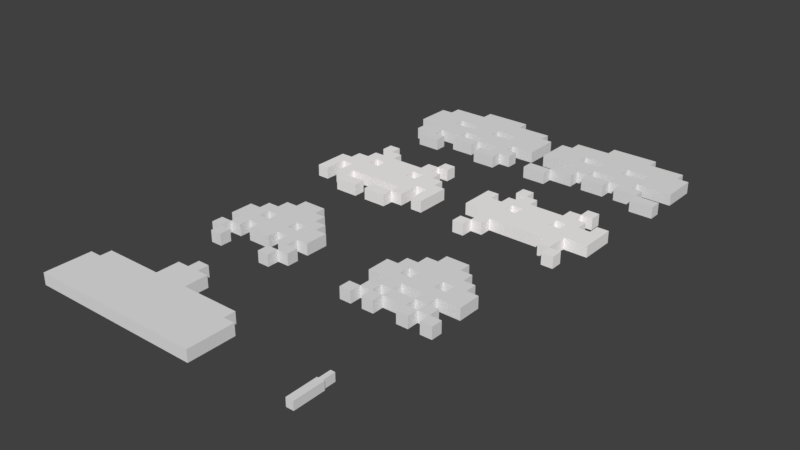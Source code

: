 # Source: spaceInvaders.blend  (saved by Blender 2.78.0; exported with 4.5.12 LTS)
import bpy
from mathutils import Matrix  # noqa: F401  (used for matrix-valued properties, if any)

bpy.ops.wm.read_factory_settings(use_empty=True)
scene = bpy.context.scene
scene.name = 'Scene'

# ---- collections
col_collection_2 = bpy.data.collections.new('Collection 2'); scene.collection.children.link(col_collection_2)

# ---- materials (node trees are filled in below, after node groups)
mat_material_005 = bpy.data.materials.new('Material.005')
mat_material_005.alpha_threshold = 0.0
mat_material_005.use_transparent_shadow = False
mat_material_005.roughness = 0.5
mat_material_003 = bpy.data.materials.new('Material.003')
mat_material_003.alpha_threshold = 0.0
mat_material_003.use_transparent_shadow = False
mat_material_003.diffuse_color = (0.9625, 0.9306, 0.9306, 1.0)
mat_material_003.roughness = 0.5
mat_material_006 = bpy.data.materials.new('Material.006')
mat_material_006.alpha_threshold = 0.0
mat_material_006.use_transparent_shadow = False
mat_material_006.roughness = 0.5

# ---- material node trees

# ---- world
world_world = bpy.data.worlds.new('World'); scene.world = world_world
world_world.color = (0.05088, 0.05088, 0.05088)
world_world.use_sun_shadow = False
world_world.sun_shadow_jitter_overblur = 0.0
world_world.cycles.sampling_method = 'MANUAL'

# ---- meshes
me_cube_046 = bpy.data.meshes.new('Cube.046')
me_cube_046.from_pydata([(1.75, -1.573, -0.7), (1.75, -2.623, -0.7), (1.75, -4.723, 0.7), (1.75, -6.823, 0.7), (1.75, -5.773, 0.7), (1.05, -4.723, -0.7), (1.75, -4.723, -0.7), (1.05, -6.823, -0.7), (1.05, -6.823, 0.7), (1.05, -5.773, 0.7), (1.75, -6.823, -0.7), (1.75, -5.773, -0.7), (1.75, -3.673, -0.7), (1.05, -3.673, 0.7), (1.75, -3.673, 0.7), (1.75, -2.623, 0.7), (1.05, -2.623, -0.7), (1.05, -2.623, 0.7), (1.75, -1.573, 0.7), (0.35, -1.573, 0.7), (1.05, -1.573, 0.7), (1.05, -0.5228, -0.7), (1.05, -0.5228, 0.7), (0.35, -0.5228, -0.7), (0.35, 0.5272, 0.7), (1.05, 0.5272, -0.7), (1.05, 0.5272, 0.7), (0.35, -1.573, -0.7), (1.05, -1.573, -0.7), (0.35, -2.623, -0.7), (0.35, -2.623, 0.7), (1.05, -3.673, -0.7), (0.35, -5.773, -0.7), (1.05, -5.773, -0.7), (1.05, -4.723, 0.7), (-0.35, -5.773, -0.7), (0.35, -5.773, 0.7), (-0.35, -6.823, -0.7), (0.35, -6.823, -0.7), (-0.35, -3.673, 0.7), (0.35, -4.723, -0.7), (0.35, -3.673, -0.7), (-0.35, -2.623, -0.7), (-0.35, -1.573, -0.7), (-0.35, -0.5228, 0.7), (0.35, 0.5272, -0.7), (0.35, -0.5228, 0.7), (-1.75, -1.573, 0.7), (-1.75, -2.623, -0.7), (-1.75, -5.773, -0.7), (-1.05, -5.773, 0.7), (-1.75, -4.723, -0.7), (-1.75, -6.823, -0.7), (-1.75, -6.823, 0.7), (-1.75, -5.773, 0.7), (-1.05, -4.723, -0.7), (-1.75, -4.723, 0.7), (-1.75, -3.673, 0.7), (-1.05, -3.673, -0.7), (-1.05, -3.673, 0.7), (-1.75, -3.673, -0.7), (-1.75, -2.623, 0.7), (-1.05, -2.623, -0.7), (-1.05, -2.623, 0.7), (-1.75, -1.573, -0.7), (-0.35, -0.5228, -0.7), (-1.05, -1.573, 0.7), (-1.05, -0.5228, -0.7), (-1.05, -0.5228, 0.7), (-1.05, 0.5272, -0.7), (-1.05, 0.5272, 0.7), (-0.35, -2.623, 0.7), (-1.05, -1.573, -0.7), (-1.05, -4.723, 0.7), (-0.35, -6.823, 0.7), (-1.05, -6.823, -0.7), (-1.05, -6.823, 0.7), (-1.05, -5.773, -0.7), (-0.35, -5.773, 0.7), (-0.35, -4.723, -0.7), (-0.35, -4.723, 0.7), (0.35, -6.823, 0.7), (0.35, -4.723, 0.7), (0.35, -3.673, 0.7), (-0.35, -3.673, -0.7), (-0.35, -1.573, 0.7), (-0.35, 0.5272, -0.7), (-0.35, 0.5272, 0.7)], [], [(1, 15, 18, 0), (12, 14, 15, 1), (6, 2, 14, 12), (10, 3, 4, 11), (11, 4, 2, 6), (33, 9, 34, 5), (5, 34, 2, 6), (11, 4, 9, 33), (5, 6, 11, 33), (2, 34, 9, 4), (7, 8, 9, 33), (10, 3, 8, 7), (33, 11, 10, 7), (4, 9, 8, 3), (5, 34, 13, 31), (31, 13, 14, 12), (31, 12, 6, 5), (14, 13, 34, 2), (31, 13, 17, 16), (16, 17, 15, 1), (16, 1, 12, 31), (15, 17, 13, 14), (16, 17, 20, 28), (28, 20, 18, 0), (28, 0, 1, 16), (18, 20, 17, 15), (27, 19, 46, 23), (23, 46, 22, 21), (21, 22, 20, 28), (28, 20, 19, 27), (23, 21, 28, 27), (22, 46, 19, 20), (23, 46, 24, 45), (45, 24, 26, 25), (25, 26, 22, 21), (45, 25, 21, 23), (26, 24, 46, 22), (29, 30, 19, 27), (16, 17, 30, 29), (27, 28, 16, 29), (20, 19, 30, 17), (41, 83, 30, 29), (31, 13, 83, 41), (29, 16, 31, 41), (17, 30, 83, 13), (40, 82, 83, 41), (5, 34, 82, 40), (41, 31, 5, 40), (13, 83, 82, 34), (38, 81, 36, 32), (32, 36, 9, 33), (7, 8, 81, 38), (32, 33, 7, 38), (9, 36, 81, 8), (32, 36, 82, 40), (40, 5, 33, 32), (34, 82, 36, 9), (35, 78, 80, 79), (79, 80, 82, 40), (32, 36, 78, 35), (79, 40, 32, 35), (82, 80, 78, 36), (37, 74, 78, 35), (38, 81, 74, 37), (35, 32, 38, 37), (36, 78, 74, 81), (79, 80, 39, 84), (84, 39, 83, 41), (84, 41, 40, 79), (83, 39, 80, 82), (84, 39, 71, 42), (42, 71, 30, 29), (42, 29, 41, 84), (30, 71, 39, 83), (42, 71, 85, 43), (43, 85, 19, 27), (43, 27, 29, 42), (19, 85, 71, 30), (45, 24, 87, 86), (65, 44, 87, 86), (23, 46, 44, 65), (86, 45, 23, 65), (24, 87, 44, 46), (43, 85, 44, 65), (65, 23, 27, 43), (46, 44, 85, 19), (48, 64, 47, 61), (60, 48, 61, 57), (51, 60, 57, 56), (52, 49, 54, 53), (49, 51, 56, 54), (77, 55, 73, 50), (55, 51, 56, 73), (49, 77, 50, 54), (55, 77, 49, 51), (56, 54, 50, 73), (75, 77, 50, 76), (52, 75, 76, 53), (77, 75, 52, 49), (54, 53, 76, 50), (55, 58, 59, 73), (58, 60, 57, 59), (58, 55, 51, 60), (57, 56, 73, 59), (58, 62, 63, 59), (62, 48, 61, 63), (62, 58, 60, 48), (61, 57, 59, 63), (62, 72, 66, 63), (72, 64, 47, 66), (72, 62, 48, 64), (47, 61, 63, 66), (65, 67, 68, 44), (67, 72, 66, 68), (72, 43, 85, 66), (65, 43, 72, 67), (68, 66, 85, 44), (86, 69, 70, 87), (69, 67, 68, 70), (86, 65, 67, 69), (70, 68, 44, 87), (62, 42, 71, 63), (43, 42, 62, 72), (66, 63, 71, 85), (58, 84, 39, 59), (42, 84, 58, 62), (63, 59, 39, 71), (55, 79, 80, 73), (84, 79, 55, 58), (59, 73, 80, 39), (35, 77, 50, 78), (75, 37, 74, 76), (35, 37, 75, 77), (50, 76, 74, 78), (79, 35, 77, 55), (73, 50, 78, 80)])
me_cube_046.use_remesh_preserve_volume = False
me_cube_046.use_remesh_preserve_attributes = False
me_cube_046.use_mirror_vertex_groups = False
me_cube_046.update()
me_cube_037 = bpy.data.meshes.new('Cube.037')
me_cube_037.from_pydata([(13.0, -4.0, -1.0), (13.0, -2.0, -1.0), (15.0, -4.0, -1.0), (15.0, -2.0, -1.0), (15.0, -2.0, 1.0), (13.0, -6.0, -1.0), (15.0, -6.0, 1.0), (15.0, -4.0, 1.0), (13.0, -10.0, -1.0), (15.0, -10.0, -1.0), (15.0, -10.0, 1.0), (15.0, -8.0, -1.0), (15.0, -8.0, 1.0), (15.0, -6.0, -1.0), (13.0, -8.0, 1.0), (13.0, -6.0, 1.0), (11.0, -10.0, -1.0), (11.0, -10.0, 1.0), (13.0, -10.0, 1.0), (13.0, -8.0, -1.0), (13.0, -4.0, 1.0), (11.0, -2.0, 1.0), (11.0, 0.0, -1.0), (11.0, 0.0, 1.0), (13.0, -2.0, 1.0), (13.0, 0.0, -1.0), (13.0, 0.0, 1.0), (9.0, -2.0, 1.0), (9.0, 0.0, -1.0), (11.0, -2.0, -1.0), (9.0, -4.0, 1.0), (11.0, -4.0, 1.0), (11.0, -6.0, 1.0), (11.0, -4.0, -1.0), (9.0, -8.0, 1.0), (9.0, -6.0, -1.0), (11.0, -8.0, -1.0), (11.0, -8.0, 1.0), (11.0, -6.0, -1.0), (7.0, -8.0, 1.0), (7.0, -10.0, -1.0), (9.0, -10.0, -1.0), (9.0, -10.0, 1.0), (9.0, -8.0, -1.0), (7.0, -6.0, 1.0), (9.0, -6.0, 1.0), (7.0, -4.0, -1.0), (9.0, -4.0, -1.0), (7.0, -2.0, 1.0), (7.0, 0.0, -1.0), (9.0, -2.0, -1.0), (9.0, 0.0, 1.0), (5.0, -2.0, -1.0), (5.0, 0.0, 1.0), (7.0, 0.0, 1.0), (7.0, -2.0, -1.0), (5.0, -6.0, -1.0), (7.0, -4.0, 1.0), (5.0, -10.0, 1.0), (5.0, -8.0, -1.0), (5.0, -8.0, 1.0), (7.0, -10.0, 1.0), (7.0, -8.0, -1.0), (7.0, -6.0, -1.0), (3.0, -8.0, -1.0), (3.0, -8.0, 1.0), (3.0, -6.0, -1.0), (3.0, -10.0, -1.0), (5.0, -10.0, -1.0), (3.0, -6.0, 1.0), (5.0, -6.0, 1.0), (5.0, -4.0, 1.0), (3.0, -4.0, -1.0), (3.0, -4.0, 1.0), (5.0, -4.0, -1.0), (3.0, -2.0, -1.0), (5.0, -2.0, 1.0), (5.0, 0.0, -1.0), (1.0, 2.0, 1.0), (1.0, 4.0, -1.0), (1.0, 4.0, 1.0), (3.0, 2.0, -1.0), (3.0, 2.0, 1.0), (3.0, 4.0, -1.0), (3.0, 4.0, 1.0), (1.0, -2.0, 1.0), (1.0, 0.0, -1.0), (3.0, -2.0, 1.0), (3.0, 0.0, -1.0), (3.0, 0.0, 1.0), (1.0, -4.0, -1.0), (1.0, -6.0, 1.0), (3.0, -10.0, 1.0), (1.0, -6.0, -1.0), (-1.0, -10.0, 1.0), (-1.0, -8.0, 1.0), (1.0, -10.0, 1.0), (1.0, -8.0, 1.0), (-1.0, -4.0, 1.0), (-1.0, -4.0, -1.0), (-1.0, -2.0, -1.0), (1.0, -4.0, 1.0), (1.0, -2.0, -1.0), (-1.0, -2.0, 1.0), (1.0, 0.0, 1.0), (-1.0, 4.0, -1.0), (-1.0, 4.0, 1.0), (-1.0, 6.0, -1.0), (1.0, 2.0, -1.0), (-13.0, -4.0, 1.0), (-13.0, -2.0, -1.0), (-13.0, -2.0, 1.0), (-15.0, -4.0, -1.0), (-15.0, -2.0, -1.0), (-15.0, -2.0, 1.0), (-13.0, -4.0, -1.0), (-15.0, -4.0, 1.0), (-15.0, -10.0, -1.0), (-15.0, -10.0, 1.0), (-15.0, -8.0, -1.0), (-13.0, -8.0, -1.0), (-13.0, -6.0, 1.0), (-15.0, -8.0, 1.0), (-15.0, -6.0, -1.0), (-15.0, -6.0, 1.0), (-11.0, -8.0, -1.0), (-13.0, -8.0, 1.0), (-13.0, -6.0, -1.0), (-11.0, -10.0, 1.0), (-13.0, -10.0, -1.0), (-13.0, -10.0, 1.0), (-11.0, -4.0, -1.0), (-11.0, -2.0, 1.0), (-11.0, -2.0, -1.0), (-11.0, 0.0, 1.0), (-13.0, 0.0, -1.0), (-13.0, 0.0, 1.0), (-9.0, -2.0, 1.0), (-9.0, 0.0, -1.0), (-9.0, 0.0, 1.0), (-11.0, 0.0, -1.0), (-9.0, -4.0, -1.0), (-11.0, -4.0, 1.0), (-11.0, -6.0, -1.0), (-9.0, -8.0, -1.0), (-11.0, -10.0, -1.0), (-11.0, -8.0, 1.0), (-11.0, -6.0, 1.0), (-7.0, -8.0, -1.0), (-7.0, -8.0, 1.0), (-7.0, -10.0, 1.0), (-9.0, -10.0, -1.0), (-9.0, -10.0, 1.0), (-9.0, -8.0, 1.0), (-9.0, -6.0, -1.0), (-9.0, -6.0, 1.0), (-9.0, -4.0, 1.0), (-9.0, -2.0, -1.0), (-5.0, -2.0, 1.0), (-5.0, 0.0, -1.0), (-5.0, 0.0, 1.0), (-7.0, -2.0, -1.0), (-7.0, -2.0, 1.0), (-7.0, 0.0, -1.0), (-7.0, 0.0, 1.0), (-5.0, -2.0, -1.0), (-7.0, -4.0, 1.0), (-5.0, -4.0, 1.0), (-7.0, -6.0, -1.0), (-7.0, -4.0, -1.0), (-5.0, -10.0, 1.0), (-7.0, -10.0, -1.0), (-5.0, -6.0, 1.0), (-7.0, -6.0, 1.0), (-3.0, -8.0, 1.0), (-3.0, -6.0, 1.0), (-3.0, -10.0, -1.0), (-5.0, -10.0, -1.0), (-5.0, -8.0, -1.0), (-5.0, -8.0, 1.0), (-3.0, -4.0, -1.0), (-3.0, -4.0, 1.0), (-5.0, -6.0, -1.0), (-3.0, -2.0, -1.0), (-5.0, -4.0, -1.0), (-3.0, 0.0, -1.0), (-3.0, 0.0, 1.0), (-3.0, 2.0, -1.0), (-3.0, 2.0, 1.0), (-3.0, 4.0, -1.0), (-3.0, 4.0, 1.0), (-1.0, 0.0, -1.0), (-1.0, 0.0, 1.0), (-3.0, -2.0, 1.0), (-3.0, -6.0, -1.0), (-1.0, -10.0, -1.0), (-3.0, -10.0, 1.0), (-3.0, -8.0, -1.0), (-1.0, -6.0, 1.0), (1.0, -10.0, -1.0), (1.0, -8.0, -1.0), (-1.0, -8.0, -1.0), (-1.0, -6.0, -1.0), (1.0, 6.0, -1.0), (1.0, 6.0, 1.0), (-1.0, 6.0, 1.0), (-1.0, 2.0, -1.0), (-1.0, 2.0, 1.0)], [], [(0, 20, 24, 1), (1, 24, 4, 3), (3, 4, 7, 2), (2, 7, 20, 0), (1, 3, 2, 0), (4, 24, 20, 7), (5, 15, 20, 0), (2, 7, 6, 13), (13, 6, 15, 5), (0, 2, 13, 5), (7, 20, 15, 6), (8, 18, 14, 19), (19, 14, 12, 11), (11, 12, 10, 9), (9, 10, 18, 8), (19, 11, 9, 8), (12, 14, 18, 10), (19, 14, 15, 5), (13, 6, 12, 11), (5, 13, 11, 19), (6, 15, 14, 12), (36, 37, 32, 38), (38, 32, 15, 5), (19, 14, 37, 36), (38, 5, 19, 36), (15, 32, 37, 14), (16, 17, 37, 36), (8, 18, 17, 16), (36, 19, 8, 16), (14, 37, 17, 18), (38, 32, 31, 33), (33, 31, 20, 0), (33, 0, 5, 38), (20, 31, 32, 15), (33, 31, 21, 29), (29, 21, 24, 1), (29, 1, 0, 33), (24, 21, 31, 20), (29, 21, 23, 22), (22, 23, 26, 25), (25, 26, 24, 1), (22, 25, 1, 29), (26, 23, 21, 24), (50, 27, 51, 28), (28, 51, 23, 22), (29, 21, 27, 50), (28, 22, 29, 50), (23, 51, 27, 21), (47, 30, 27, 50), (33, 31, 30, 47), (50, 29, 33, 47), (21, 27, 30, 31), (35, 45, 30, 47), (38, 32, 45, 35), (47, 33, 38, 35), (31, 30, 45, 32), (41, 42, 34, 43), (43, 34, 37, 36), (16, 17, 42, 41), (43, 36, 16, 41), (37, 34, 42, 17), (43, 34, 45, 35), (35, 38, 36, 43), (32, 45, 34, 37), (62, 39, 44, 63), (63, 44, 45, 35), (43, 34, 39, 62), (63, 35, 43, 62), (45, 44, 39, 34), (40, 61, 39, 62), (41, 42, 61, 40), (62, 43, 41, 40), (34, 39, 61, 42), (63, 44, 57, 46), (46, 57, 30, 47), (46, 47, 35, 63), (30, 57, 44, 45), (46, 57, 48, 55), (55, 48, 27, 50), (55, 50, 47, 46), (27, 48, 57, 30), (55, 48, 54, 49), (49, 54, 51, 28), (49, 28, 50, 55), (51, 54, 48, 27), (52, 76, 53, 77), (77, 53, 54, 49), (55, 48, 76, 52), (77, 49, 55, 52), (54, 53, 76, 48), (74, 71, 76, 52), (46, 57, 71, 74), (52, 55, 46, 74), (48, 76, 71, 57), (56, 70, 71, 74), (63, 44, 70, 56), (74, 46, 63, 56), (57, 71, 70, 44), (68, 58, 60, 59), (59, 60, 39, 62), (40, 61, 58, 68), (59, 62, 40, 68), (39, 60, 58, 61), (59, 60, 70, 56), (56, 63, 62, 59), (44, 70, 60, 39), (64, 65, 69, 66), (66, 69, 70, 56), (59, 60, 65, 64), (66, 56, 59, 64), (70, 69, 65, 60), (67, 92, 65, 64), (68, 58, 92, 67), (64, 59, 68, 67), (60, 65, 92, 58), (66, 69, 73, 72), (72, 73, 71, 74), (72, 74, 56, 66), (71, 73, 69, 70), (72, 73, 87, 75), (75, 87, 76, 52), (75, 52, 74, 72), (76, 87, 73, 71), (75, 87, 89, 88), (88, 89, 53, 77), (88, 77, 52, 75), (53, 89, 87, 76), (86, 104, 78, 108), (108, 78, 82, 81), (81, 82, 89, 88), (88, 89, 104, 86), (108, 81, 88, 86), (82, 78, 104, 89), (108, 78, 80, 79), (79, 80, 84, 83), (83, 84, 82, 81), (79, 83, 81, 108), (84, 80, 78, 82), (102, 85, 104, 86), (75, 87, 85, 102), (86, 88, 75, 102), (89, 104, 85, 87), (90, 101, 85, 102), (72, 73, 101, 90), (102, 75, 72, 90), (87, 85, 101, 73), (93, 91, 101, 90), (66, 69, 91, 93), (90, 72, 66, 93), (73, 101, 91, 69), (199, 96, 97, 200), (200, 97, 65, 64), (67, 92, 96, 199), (200, 64, 67, 199), (65, 97, 96, 92), (200, 97, 91, 93), (93, 66, 64, 200), (69, 91, 97, 65), (201, 95, 198, 202), (202, 198, 91, 93), (200, 97, 95, 201), (202, 93, 200, 201), (91, 198, 95, 97), (195, 94, 95, 201), (199, 96, 94, 195), (201, 200, 199, 195), (97, 95, 94, 96), (202, 198, 98, 99), (99, 98, 101, 90), (99, 90, 93, 202), (101, 98, 198, 91), (99, 98, 103, 100), (100, 103, 85, 102), (100, 102, 90, 99), (85, 103, 98, 101), (100, 103, 192, 191), (191, 192, 104, 86), (191, 86, 102, 100), (104, 192, 103, 85), (105, 106, 205, 107), (107, 205, 204, 203), (203, 204, 80, 79), (79, 80, 106, 105), (107, 203, 79, 105), (204, 205, 106, 80), (206, 207, 106, 105), (108, 78, 207, 206), (105, 79, 108, 206), (80, 106, 207, 78), (191, 192, 207, 206), (206, 108, 86, 191), (78, 207, 192, 104), (115, 110, 111, 109), (110, 113, 114, 111), (113, 112, 116, 114), (112, 115, 109, 116), (110, 115, 112, 113), (114, 116, 109, 111), (127, 115, 109, 121), (112, 123, 124, 116), (123, 127, 121, 124), (115, 127, 123, 112), (116, 124, 121, 109), (129, 120, 126, 130), (120, 119, 122, 126), (119, 117, 118, 122), (117, 129, 130, 118), (120, 129, 117, 119), (122, 118, 130, 126), (120, 127, 121, 126), (123, 119, 122, 124), (127, 120, 119, 123), (124, 122, 126, 121), (125, 143, 147, 146), (143, 127, 121, 147), (120, 125, 146, 126), (143, 125, 120, 127), (121, 126, 146, 147), (145, 125, 146, 128), (129, 145, 128, 130), (125, 145, 129, 120), (126, 130, 128, 146), (143, 131, 142, 147), (131, 115, 109, 142), (131, 143, 127, 115), (109, 121, 147, 142), (131, 133, 132, 142), (133, 110, 111, 132), (133, 131, 115, 110), (111, 109, 142, 132), (133, 140, 134, 132), (140, 135, 136, 134), (135, 110, 111, 136), (140, 133, 110, 135), (136, 111, 132, 134), (157, 138, 139, 137), (138, 140, 134, 139), (133, 157, 137, 132), (138, 157, 133, 140), (134, 132, 137, 139), (141, 157, 137, 156), (131, 141, 156, 142), (157, 141, 131, 133), (132, 142, 156, 137), (154, 141, 156, 155), (143, 154, 155, 147), (141, 154, 143, 131), (142, 147, 155, 156), (151, 144, 153, 152), (144, 125, 146, 153), (145, 151, 152, 128), (144, 151, 145, 125), (146, 128, 152, 153), (144, 154, 155, 153), (154, 144, 125, 143), (147, 146, 153, 155), (148, 168, 173, 149), (168, 154, 155, 173), (144, 148, 149, 153), (168, 148, 144, 154), (155, 153, 149, 173), (171, 148, 149, 150), (151, 171, 150, 152), (148, 171, 151, 144), (153, 152, 150, 149), (168, 169, 166, 173), (169, 141, 156, 166), (169, 168, 154, 141), (156, 155, 173, 166), (169, 161, 162, 166), (161, 157, 137, 162), (161, 169, 141, 157), (137, 156, 166, 162), (163, 138, 139, 164), (163, 161, 157, 138), (139, 137, 162, 164), (165, 159, 160, 158), (159, 163, 164, 160), (163, 161, 162, 164), (161, 165, 158, 162), (159, 165, 161, 163), (164, 162, 158, 160), (184, 165, 158, 167), (169, 184, 167, 166), (165, 184, 169, 161), (162, 166, 167, 158), (182, 184, 167, 172), (168, 182, 172, 173), (184, 182, 168, 169), (166, 173, 172, 167), (177, 178, 179, 170), (178, 148, 149, 179), (171, 177, 170, 150), (178, 177, 171, 148), (149, 150, 170, 179), (178, 182, 172, 179), (182, 178, 148, 168), (173, 149, 179, 172), (197, 194, 175, 174), (194, 182, 172, 175), (178, 197, 174, 179), (194, 197, 178, 182), (172, 179, 174, 175), (176, 197, 174, 196), (177, 176, 196, 170), (197, 176, 177, 178), (179, 170, 196, 174), (194, 180, 181, 175), (180, 184, 167, 181), (180, 194, 182, 184), (167, 172, 175, 181), (180, 183, 193, 181), (183, 165, 158, 193), (183, 180, 184, 165), (158, 167, 181, 193), (183, 185, 186, 193), (185, 159, 160, 186), (185, 183, 165, 159), (160, 158, 193, 186), (206, 187, 188, 207), (187, 185, 186, 188), (185, 191, 192, 186), (206, 191, 185, 187), (188, 186, 192, 207), (105, 189, 190, 106), (189, 187, 188, 190), (105, 206, 187, 189), (190, 188, 207, 106), (183, 100, 103, 193), (191, 100, 183, 185), (186, 193, 103, 192), (180, 99, 98, 181), (100, 99, 180, 183), (193, 181, 98, 103), (194, 202, 198, 175), (99, 202, 194, 180), (181, 175, 198, 98), (201, 197, 174, 95), (176, 195, 94, 196), (201, 195, 176, 197), (174, 196, 94, 95), (202, 201, 197, 194), (175, 174, 95, 198)])
me_cube_037.use_remesh_preserve_volume = False
me_cube_037.use_remesh_preserve_attributes = False
me_cube_037.use_mirror_vertex_groups = False
me_cube_037.update()
me_cube_019 = bpy.data.meshes.new('Cube.019')
me_cube_019.from_pydata([(6.0, -6.0, -1.0), (6.0, -6.0, 1.0), (6.0, -4.0, -1.0), (6.0, -4.0, 1.0), (8.0, -6.0, -1.0), (8.0, -6.0, 1.0), (8.0, -4.0, -1.0), (8.0, -4.0, 1.0), (6.0, 0.0, -1.0), (6.0, 0.0, 1.0), (6.0, 2.0, -1.0), (6.0, 2.0, 1.0), (8.0, 0.0, -1.0), (8.0, 0.0, 1.0), (8.0, 2.0, -1.0), (8.0, 2.0, 1.0), (6.0, 2.0, -1.0), (6.0, 2.0, 1.0), (6.0, 4.0, -1.0), (6.0, 4.0, 1.0), (8.0, 2.0, -1.0), (8.0, 2.0, 1.0), (8.0, 4.0, -1.0), (8.0, 4.0, 1.0), (4.0, 4.0, -1.0), (4.0, 4.0, 1.0), (4.0, 6.0, -1.0), (4.0, 6.0, 1.0), (6.0, 4.0, -1.0), (6.0, 4.0, 1.0), (6.0, 6.0, -1.0), (6.0, 6.0, 1.0), (2.0, 6.0, -1.0), (2.0, 6.0, 1.0), (2.0, 8.0, -1.0), (2.0, 8.0, 1.0), (4.0, 6.0, -1.0), (4.0, 6.0, 1.0), (4.0, 8.0, -1.0), (4.0, 8.0, 1.0), (0.0, 8.0, -1.0), (0.0, 8.0, 1.0), (0.0, 10.0, -1.0), (0.0, 10.0, 1.0), (2.0, 8.0, -1.0), (2.0, 8.0, 1.0), (2.0, 10.0, -1.0), (2.0, 10.0, 1.0), (4.0, 2.0, -1.0), (4.0, 2.0, 1.0), (4.0, 4.0, -1.0), (4.0, 4.0, 1.0), (6.0, 2.0, -1.0), (6.0, 2.0, 1.0), (6.0, 4.0, -1.0), (6.0, 4.0, 1.0), (4.0, -4.0, -1.0), (4.0, -4.0, 1.0), (4.0, -2.0, -1.0), (4.0, -2.0, 1.0), (6.0, -4.0, -1.0), (6.0, -4.0, 1.0), (6.0, -2.0, -1.0), (6.0, -2.0, 1.0), (4.0, 0.0, -1.0), (4.0, 0.0, 1.0), (4.0, 2.0, -1.0), (4.0, 2.0, 1.0), (6.0, 0.0, -1.0), (6.0, 0.0, 1.0), (6.0, 2.0, -1.0), (6.0, 2.0, 1.0), (2.0, 0.0, -1.0), (2.0, 0.0, 1.0), (2.0, 2.0, -1.0), (2.0, 2.0, 1.0), (4.0, 0.0, -1.0), (4.0, 0.0, 1.0), (4.0, 2.0, -1.0), (4.0, 2.0, 1.0), (2.0, -2.0, -1.0), (2.0, -2.0, 1.0), (2.0, 0.0, -1.0), (2.0, 0.0, 1.0), (4.0, -2.0, -1.0), (4.0, -2.0, 1.0), (4.0, 0.0, -1.0), (4.0, 0.0, 1.0), (2.0, 4.0, -1.0), (2.0, 4.0, 1.0), (2.0, 6.0, -1.0), (2.0, 6.0, 1.0), (4.0, 4.0, -1.0), (4.0, 4.0, 1.0), (4.0, 6.0, -1.0), (4.0, 6.0, 1.0), (2.0, -6.0, -1.0), (2.0, -6.0, 1.0), (2.0, -4.0, -1.0), (2.0, -4.0, 1.0), (4.0, -6.0, -1.0), (4.0, -6.0, 1.0), (4.0, -4.0, -1.0), (4.0, -4.0, 1.0), (0.0, -4.0, -1.0), (0.0, -4.0, 1.0), (0.0, -2.0, -1.0), (0.0, -2.0, 1.0), (2.0, -4.0, -1.0), (2.0, -4.0, 1.0), (2.0, -2.0, -1.0), (2.0, -2.0, 1.0), (0.0, 4.0, -1.0), (0.0, 4.0, 1.0), (0.0, 6.0, -1.0), (0.0, 6.0, 1.0), (2.0, 4.0, -1.0), (2.0, 4.0, 1.0), (2.0, 6.0, -1.0), (2.0, 6.0, 1.0), (0.0, 6.0, -1.0), (0.0, 6.0, 1.0), (0.0, 8.0, -1.0), (0.0, 8.0, 1.0), (2.0, 6.0, -1.0), (2.0, 6.0, 1.0), (2.0, 8.0, -1.0), (2.0, 8.0, 1.0), (0.0, 2.0, -1.0), (0.0, 2.0, 1.0), (0.0, 4.0, -1.0), (0.0, 4.0, 1.0), (2.0, 2.0, -1.0), (2.0, 2.0, 1.0), (2.0, 4.0, -1.0), (2.0, 4.0, 1.0), (0.0, 0.0, -1.0), (0.0, 0.0, 1.0), (0.0, 2.0, -1.0), (0.0, 2.0, 1.0), (2.0, 0.0, -1.0), (2.0, 0.0, 1.0), (2.0, 2.0, -1.0), (2.0, 2.0, 1.0)], [], [(0, 1, 3, 2), (2, 3, 7, 6), (6, 7, 5, 4), (4, 5, 1, 0), (2, 6, 4, 0), (7, 3, 1, 5), (8, 9, 11, 10), (10, 11, 15, 14), (14, 15, 13, 12), (12, 13, 9, 8), (10, 14, 12, 8), (15, 11, 9, 13), (16, 17, 19, 18), (18, 19, 23, 22), (22, 23, 21, 20), (20, 21, 17, 16), (18, 22, 20, 16), (23, 19, 17, 21), (24, 25, 27, 26), (26, 27, 31, 30), (30, 31, 29, 28), (28, 29, 25, 24), (26, 30, 28, 24), (31, 27, 25, 29), (32, 33, 35, 34), (34, 35, 39, 38), (38, 39, 37, 36), (36, 37, 33, 32), (34, 38, 36, 32), (39, 35, 33, 37), (40, 41, 43, 42), (42, 43, 47, 46), (46, 47, 45, 44), (44, 45, 41, 40), (42, 46, 44, 40), (47, 43, 41, 45), (48, 49, 51, 50), (50, 51, 55, 54), (54, 55, 53, 52), (52, 53, 49, 48), (50, 54, 52, 48), (55, 51, 49, 53), (56, 57, 59, 58), (58, 59, 63, 62), (62, 63, 61, 60), (60, 61, 57, 56), (58, 62, 60, 56), (63, 59, 57, 61), (64, 65, 67, 66), (66, 67, 71, 70), (70, 71, 69, 68), (68, 69, 65, 64), (66, 70, 68, 64), (71, 67, 65, 69), (72, 73, 75, 74), (74, 75, 79, 78), (78, 79, 77, 76), (76, 77, 73, 72), (74, 78, 76, 72), (79, 75, 73, 77), (80, 81, 83, 82), (82, 83, 87, 86), (86, 87, 85, 84), (84, 85, 81, 80), (82, 86, 84, 80), (87, 83, 81, 85), (88, 89, 91, 90), (90, 91, 95, 94), (94, 95, 93, 92), (92, 93, 89, 88), (90, 94, 92, 88), (95, 91, 89, 93), (96, 97, 99, 98), (98, 99, 103, 102), (102, 103, 101, 100), (100, 101, 97, 96), (98, 102, 100, 96), (103, 99, 97, 101), (104, 105, 107, 106), (106, 107, 111, 110), (110, 111, 109, 108), (108, 109, 105, 104), (106, 110, 108, 104), (111, 107, 105, 109), (112, 113, 115, 114), (114, 115, 119, 118), (118, 119, 117, 116), (116, 117, 113, 112), (114, 118, 116, 112), (119, 115, 113, 117), (120, 121, 123, 122), (122, 123, 127, 126), (126, 127, 125, 124), (124, 125, 121, 120), (122, 126, 124, 120), (127, 123, 121, 125), (128, 129, 131, 130), (130, 131, 135, 134), (134, 135, 133, 132), (132, 133, 129, 128), (130, 134, 132, 128), (135, 131, 129, 133), (136, 137, 139, 138), (138, 139, 143, 142), (142, 143, 141, 140), (140, 141, 137, 136), (138, 142, 140, 136), (143, 139, 137, 141)])
me_cube_019.use_remesh_preserve_volume = False
me_cube_019.use_remesh_preserve_attributes = False
me_cube_019.use_mirror_vertex_groups = False
me_cube_019.update()
me_cube_088 = bpy.data.meshes.new('Cube.088')
me_cube_088.from_pydata([(10.0, 0.0, -1.0), (10.0, 0.0, 1.0), (10.0, 2.0, -1.0), (10.0, 2.0, 1.0), (12.0, 0.0, -1.0), (12.0, 0.0, 1.0), (12.0, 2.0, -1.0), (12.0, 2.0, 1.0), (10.0, 2.0, -1.0), (10.0, 2.0, 1.0), (10.0, 4.0, -1.0), (10.0, 4.0, 1.0), (12.0, 2.0, -1.0), (12.0, 2.0, 1.0), (12.0, 4.0, -1.0), (12.0, 4.0, 1.0), (10.0, -2.0, -1.0), (10.0, -2.0, 1.0), (10.0, 0.0, -1.0), (10.0, 0.0, 1.0), (12.0, -2.0, -1.0), (12.0, -2.0, 1.0), (12.0, 0.0, -1.0), (12.0, 0.0, 1.0), (8.0, 4.0, -1.0), (8.0, 4.0, 1.0), (8.0, 6.0, -1.0), (8.0, 6.0, 1.0), (10.0, 4.0, -1.0), (10.0, 4.0, 1.0), (10.0, 6.0, -1.0), (10.0, 6.0, 1.0), (8.0, -2.0, -1.0), (8.0, -2.0, 1.0), (8.0, 0.0, -1.0), (8.0, 0.0, 1.0), (10.0, -2.0, -1.0), (10.0, -2.0, 1.0), (10.0, 0.0, -1.0), (10.0, 0.0, 1.0), (8.0, 2.0, -1.0), (8.0, 2.0, 1.0), (8.0, 4.0, -1.0), (8.0, 4.0, 1.0), (10.0, 2.0, -1.0), (10.0, 2.0, 1.0), (10.0, 4.0, -1.0), (10.0, 4.0, 1.0), (8.0, 0.0, -1.0), (8.0, 0.0, 1.0), (8.0, 2.0, -1.0), (8.0, 2.0, 1.0), (10.0, 0.0, -1.0), (10.0, 0.0, 1.0), (10.0, 2.0, -1.0), (10.0, 2.0, 1.0), (8.0, -6.0, -1.0), (8.0, -6.0, 1.0), (8.0, -4.0, -1.0), (8.0, -4.0, 1.0), (10.0, -6.0, -1.0), (10.0, -6.0, 1.0), (10.0, -4.0, -1.0), (10.0, -4.0, 1.0), (6.0, -6.0, -1.0), (6.0, -6.0, 1.0), (6.0, -4.0, -1.0), (6.0, -4.0, 1.0), (8.0, -6.0, -1.0), (8.0, -6.0, 1.0), (8.0, -4.0, -1.0), (8.0, -4.0, 1.0), (6.0, 0.0, -1.0), (6.0, 0.0, 1.0), (6.0, 2.0, -1.0), (6.0, 2.0, 1.0), (8.0, 0.0, -1.0), (8.0, 0.0, 1.0), (8.0, 2.0, -1.0), (8.0, 2.0, 1.0), (6.0, 2.0, -1.0), (6.0, 2.0, 1.0), (6.0, 4.0, -1.0), (6.0, 4.0, 1.0), (8.0, 2.0, -1.0), (8.0, 2.0, 1.0), (8.0, 4.0, -1.0), (8.0, 4.0, 1.0), (6.0, -2.0, -1.0), (6.0, -2.0, 1.0), (6.0, 0.0, -1.0), (6.0, 0.0, 1.0), (8.0, -2.0, -1.0), (8.0, -2.0, 1.0), (8.0, 0.0, -1.0), (8.0, 0.0, 1.0), (6.0, -4.0, -1.0), (6.0, -4.0, 1.0), (6.0, -2.0, -1.0), (6.0, -2.0, 1.0), (8.0, -4.0, -1.0), (8.0, -4.0, 1.0), (8.0, -2.0, -1.0), (8.0, -2.0, 1.0), (6.0, 4.0, -1.0), (6.0, 4.0, 1.0), (6.0, 6.0, -1.0), (6.0, 6.0, 1.0), (8.0, 4.0, -1.0), (8.0, 4.0, 1.0), (8.0, 6.0, -1.0), (8.0, 6.0, 1.0), (6.0, -8.0, -1.0), (6.0, -8.0, 1.0), (6.0, -6.0, -1.0), (6.0, -6.0, 1.0), (8.0, -8.0, -1.0), (8.0, -8.0, 1.0), (8.0, -6.0, -1.0), (8.0, -6.0, 1.0), (4.0, -8.0, -1.0), (4.0, -8.0, 1.0), (4.0, -6.0, -1.0), (4.0, -6.0, 1.0), (6.0, -8.0, -1.0), (6.0, -8.0, 1.0), (6.0, -6.0, -1.0), (6.0, -6.0, 1.0), (4.0, 4.0, -1.0), (4.0, 4.0, 1.0), (4.0, 6.0, -1.0), (4.0, 6.0, 1.0), (6.0, 4.0, -1.0), (6.0, 4.0, 1.0), (6.0, 6.0, -1.0), (6.0, 6.0, 1.0), (2.0, 6.0, -1.0), (2.0, 6.0, 1.0), (2.0, 8.0, -1.0), (2.0, 8.0, 1.0), (2.0, 6.0, -1.0), (2.0, 6.0, 1.0), (2.0, 8.0, -1.0), (2.0, 8.0, 1.0), (4.0, 6.0, -1.0), (4.0, 6.0, 1.0), (4.0, 8.0, -1.0), (4.0, 8.0, 1.0), (4.0, -4.0, -1.0), (4.0, -4.0, 1.0), (4.0, -2.0, -1.0), (4.0, -2.0, 1.0), (6.0, -4.0, -1.0), (6.0, -4.0, 1.0), (6.0, -2.0, -1.0), (6.0, -2.0, 1.0), (4.0, -2.0, -1.0), (4.0, -2.0, 1.0), (4.0, 0.0, -1.0), (4.0, 0.0, 1.0), (6.0, -2.0, -1.0), (6.0, -2.0, 1.0), (6.0, 0.0, -1.0), (6.0, 0.0, 1.0), (4.0, 2.0, -1.0), (4.0, 2.0, 1.0), (4.0, 4.0, -1.0), (4.0, 4.0, 1.0), (6.0, 2.0, -1.0), (6.0, 2.0, 1.0), (6.0, 4.0, -1.0), (6.0, 4.0, 1.0), (2.0, 2.0, -1.0), (2.0, 2.0, 1.0), (2.0, 4.0, -1.0), (2.0, 4.0, 1.0), (4.0, 2.0, -1.0), (4.0, 2.0, 1.0), (4.0, 4.0, -1.0), (4.0, 4.0, 1.0), (2.0, 4.0, -1.0), (2.0, 4.0, 1.0), (2.0, 6.0, -1.0), (2.0, 6.0, 1.0), (4.0, 4.0, -1.0), (4.0, 4.0, 1.0), (4.0, 6.0, -1.0), (4.0, 6.0, 1.0), (2.0, -2.0, -1.0), (2.0, -2.0, 1.0), (2.0, 0.0, -1.0), (2.0, 0.0, 1.0), (4.0, -2.0, -1.0), (4.0, -2.0, 1.0), (4.0, 0.0, -1.0), (4.0, 0.0, 1.0), (2.0, -4.0, -1.0), (2.0, -4.0, 1.0), (2.0, -2.0, -1.0), (2.0, -2.0, 1.0), (4.0, -4.0, -1.0), (4.0, -4.0, 1.0), (4.0, -2.0, -1.0), (4.0, -2.0, 1.0), (2.0, -6.0, -1.0), (2.0, -6.0, 1.0), (2.0, -4.0, -1.0), (2.0, -4.0, 1.0), (2.0, -2.0, -1.0), (2.0, -2.0, 1.0), (2.0, 0.0, -1.0), (2.0, 0.0, 1.0), (2.0, 4.0, -1.0), (2.0, 4.0, 1.0), (2.0, 6.0, -1.0), (2.0, 6.0, 1.0), (2.0, 2.0, -1.0), (2.0, 2.0, 1.0), (2.0, 4.0, -1.0), (2.0, 4.0, 1.0), (2.0, 0.0, -1.0), (2.0, 0.0, 1.0), (2.0, 2.0, -1.0), (2.0, 2.0, 1.0), (-10.0, 0.0, -1.0), (-10.0, 0.0, 1.0), (-10.0, 2.0, -1.0), (-10.0, 2.0, 1.0), (-12.0, 0.0, -1.0), (-12.0, 0.0, 1.0), (-12.0, 2.0, -1.0), (-12.0, 2.0, 1.0), (-10.0, 2.0, -1.0), (-10.0, 2.0, 1.0), (-10.0, 4.0, -1.0), (-10.0, 4.0, 1.0), (-12.0, 2.0, -1.0), (-12.0, 2.0, 1.0), (-12.0, 4.0, -1.0), (-12.0, 4.0, 1.0), (-10.0, -2.0, -1.0), (-10.0, -2.0, 1.0), (-10.0, 0.0, -1.0), (-10.0, 0.0, 1.0), (-12.0, -2.0, -1.0), (-12.0, -2.0, 1.0), (-12.0, 0.0, -1.0), (-12.0, 0.0, 1.0), (-8.0, 4.0, -1.0), (-8.0, 4.0, 1.0), (-8.0, 6.0, -1.0), (-8.0, 6.0, 1.0), (-10.0, 4.0, -1.0), (-10.0, 4.0, 1.0), (-10.0, 6.0, -1.0), (-10.0, 6.0, 1.0), (-8.0, -2.0, -1.0), (-8.0, -2.0, 1.0), (-8.0, 0.0, -1.0), (-8.0, 0.0, 1.0), (-10.0, -2.0, -1.0), (-10.0, -2.0, 1.0), (-10.0, 0.0, -1.0), (-10.0, 0.0, 1.0), (-8.0, 2.0, -1.0), (-8.0, 2.0, 1.0), (-8.0, 4.0, -1.0), (-8.0, 4.0, 1.0), (-10.0, 2.0, -1.0), (-10.0, 2.0, 1.0), (-10.0, 4.0, -1.0), (-10.0, 4.0, 1.0), (-8.0, 0.0, -1.0), (-8.0, 0.0, 1.0), (-8.0, 2.0, -1.0), (-8.0, 2.0, 1.0), (-10.0, 0.0, -1.0), (-10.0, 0.0, 1.0), (-10.0, 2.0, -1.0), (-10.0, 2.0, 1.0), (-8.0, -6.0, -1.0), (-8.0, -6.0, 1.0), (-8.0, -4.0, -1.0), (-8.0, -4.0, 1.0), (-10.0, -6.0, -1.0), (-10.0, -6.0, 1.0), (-10.0, -4.0, -1.0), (-10.0, -4.0, 1.0), (-6.0, -6.0, -1.0), (-6.0, -6.0, 1.0), (-6.0, -4.0, -1.0), (-6.0, -4.0, 1.0), (-8.0, -6.0, -1.0), (-8.0, -6.0, 1.0), (-8.0, -4.0, -1.0), (-8.0, -4.0, 1.0), (-6.0, 0.0, -1.0), (-6.0, 0.0, 1.0), (-6.0, 2.0, -1.0), (-6.0, 2.0, 1.0), (-8.0, 0.0, -1.0), (-8.0, 0.0, 1.0), (-8.0, 2.0, -1.0), (-8.0, 2.0, 1.0), (-6.0, 2.0, -1.0), (-6.0, 2.0, 1.0), (-6.0, 4.0, -1.0), (-6.0, 4.0, 1.0), (-8.0, 2.0, -1.0), (-8.0, 2.0, 1.0), (-8.0, 4.0, -1.0), (-8.0, 4.0, 1.0), (-6.0, -2.0, -1.0), (-6.0, -2.0, 1.0), (-6.0, 0.0, -1.0), (-6.0, 0.0, 1.0), (-8.0, -2.0, -1.0), (-8.0, -2.0, 1.0), (-8.0, 0.0, -1.0), (-8.0, 0.0, 1.0), (-6.0, -4.0, -1.0), (-6.0, -4.0, 1.0), (-6.0, -2.0, -1.0), (-6.0, -2.0, 1.0), (-8.0, -4.0, -1.0), (-8.0, -4.0, 1.0), (-8.0, -2.0, -1.0), (-8.0, -2.0, 1.0), (-6.0, 4.0, -1.0), (-6.0, 4.0, 1.0), (-6.0, 6.0, -1.0), (-6.0, 6.0, 1.0), (-8.0, 4.0, -1.0), (-8.0, 4.0, 1.0), (-8.0, 6.0, -1.0), (-8.0, 6.0, 1.0), (-6.0, -8.0, -1.0), (-6.0, -8.0, 1.0), (-6.0, -6.0, -1.0), (-6.0, -6.0, 1.0), (-8.0, -8.0, -1.0), (-8.0, -8.0, 1.0), (-8.0, -6.0, -1.0), (-8.0, -6.0, 1.0), (-4.0, -8.0, -1.0), (-4.0, -8.0, 1.0), (-4.0, -6.0, -1.0), (-4.0, -6.0, 1.0), (-6.0, -8.0, -1.0), (-6.0, -8.0, 1.0), (-6.0, -6.0, -1.0), (-6.0, -6.0, 1.0), (-4.0, 4.0, -1.0), (-4.0, 4.0, 1.0), (-4.0, 6.0, -1.0), (-4.0, 6.0, 1.0), (-6.0, 4.0, -1.0), (-6.0, 4.0, 1.0), (-6.0, 6.0, -1.0), (-6.0, 6.0, 1.0), (0.0, 6.0, -1.0), (0.0, 6.0, 1.0), (0.0, 8.0, -1.0), (0.0, 8.0, 1.0), (-2.0, 6.0, -1.0), (-2.0, 6.0, 1.0), (-2.0, 8.0, -1.0), (-2.0, 8.0, 1.0), (-2.0, 6.0, -1.0), (-2.0, 6.0, 1.0), (-2.0, 8.0, -1.0), (-2.0, 8.0, 1.0), (-4.0, 6.0, -1.0), (-4.0, 6.0, 1.0), (-4.0, 8.0, -1.0), (-4.0, 8.0, 1.0), (-4.0, -4.0, -1.0), (-4.0, -4.0, 1.0), (-4.0, -2.0, -1.0), (-4.0, -2.0, 1.0), (-6.0, -4.0, -1.0), (-6.0, -4.0, 1.0), (-6.0, -2.0, -1.0), (-6.0, -2.0, 1.0), (-4.0, -2.0, -1.0), (-4.0, -2.0, 1.0), (-4.0, 0.0, -1.0), (-4.0, 0.0, 1.0), (-6.0, -2.0, -1.0), (-6.0, -2.0, 1.0), (-6.0, 0.0, -1.0), (-6.0, 0.0, 1.0), (-4.0, 2.0, -1.0), (-4.0, 2.0, 1.0), (-4.0, 4.0, -1.0), (-4.0, 4.0, 1.0), (-6.0, 2.0, -1.0), (-6.0, 2.0, 1.0), (-6.0, 4.0, -1.0), (-6.0, 4.0, 1.0), (-2.0, 2.0, -1.0), (-2.0, 2.0, 1.0), (-2.0, 4.0, -1.0), (-2.0, 4.0, 1.0), (-4.0, 2.0, -1.0), (-4.0, 2.0, 1.0), (-4.0, 4.0, -1.0), (-4.0, 4.0, 1.0), (-2.0, 4.0, -1.0), (-2.0, 4.0, 1.0), (-2.0, 6.0, -1.0), (-2.0, 6.0, 1.0), (-4.0, 4.0, -1.0), (-4.0, 4.0, 1.0), (-4.0, 6.0, -1.0), (-4.0, 6.0, 1.0), (-2.0, -2.0, -1.0), (-2.0, -2.0, 1.0), (-2.0, 0.0, -1.0), (-2.0, 0.0, 1.0), (-4.0, -2.0, -1.0), (-4.0, -2.0, 1.0), (-4.0, 0.0, -1.0), (-4.0, 0.0, 1.0), (-2.0, -4.0, -1.0), (-2.0, -4.0, 1.0), (-2.0, -2.0, -1.0), (-2.0, -2.0, 1.0), (-4.0, -4.0, -1.0), (-4.0, -4.0, 1.0), (-4.0, -2.0, -1.0), (-4.0, -2.0, 1.0), (0.0, -6.0, -1.0), (0.0, -6.0, 1.0), (0.0, -4.0, -1.0), (0.0, -4.0, 1.0), (-2.0, -6.0, -1.0), (-2.0, -6.0, 1.0), (-2.0, -4.0, -1.0), (-2.0, -4.0, 1.0), (0.0, -2.0, -1.0), (0.0, -2.0, 1.0), (0.0, 0.0, -1.0), (0.0, 0.0, 1.0), (-2.0, -2.0, -1.0), (-2.0, -2.0, 1.0), (-2.0, 0.0, -1.0), (-2.0, 0.0, 1.0), (0.0, 4.0, -1.0), (0.0, 4.0, 1.0), (0.0, 6.0, -1.0), (0.0, 6.0, 1.0), (-2.0, 4.0, -1.0), (-2.0, 4.0, 1.0), (-2.0, 6.0, -1.0), (-2.0, 6.0, 1.0), (0.0, 2.0, -1.0), (0.0, 2.0, 1.0), (0.0, 4.0, -1.0), (0.0, 4.0, 1.0), (-2.0, 2.0, -1.0), (-2.0, 2.0, 1.0), (-2.0, 4.0, -1.0), (-2.0, 4.0, 1.0), (0.0, 0.0, -1.0), (0.0, 0.0, 1.0), (0.0, 2.0, -1.0), (0.0, 2.0, 1.0), (-2.0, 0.0, -1.0), (-2.0, 0.0, 1.0), (-2.0, 2.0, -1.0), (-2.0, 2.0, 1.0)], [], [(0, 1, 3, 2), (2, 3, 7, 6), (6, 7, 5, 4), (4, 5, 1, 0), (2, 6, 4, 0), (7, 3, 1, 5), (8, 9, 11, 10), (10, 11, 15, 14), (14, 15, 13, 12), (12, 13, 9, 8), (10, 14, 12, 8), (15, 11, 9, 13), (16, 17, 19, 18), (18, 19, 23, 22), (22, 23, 21, 20), (20, 21, 17, 16), (18, 22, 20, 16), (23, 19, 17, 21), (24, 25, 27, 26), (26, 27, 31, 30), (30, 31, 29, 28), (28, 29, 25, 24), (26, 30, 28, 24), (31, 27, 25, 29), (32, 33, 35, 34), (34, 35, 39, 38), (38, 39, 37, 36), (36, 37, 33, 32), (34, 38, 36, 32), (39, 35, 33, 37), (40, 41, 43, 42), (42, 43, 47, 46), (46, 47, 45, 44), (44, 45, 41, 40), (42, 46, 44, 40), (47, 43, 41, 45), (48, 49, 51, 50), (50, 51, 55, 54), (54, 55, 53, 52), (52, 53, 49, 48), (50, 54, 52, 48), (55, 51, 49, 53), (56, 57, 59, 58), (58, 59, 63, 62), (62, 63, 61, 60), (60, 61, 57, 56), (58, 62, 60, 56), (63, 59, 57, 61), (64, 65, 67, 66), (66, 67, 71, 70), (70, 71, 69, 68), (68, 69, 65, 64), (66, 70, 68, 64), (71, 67, 65, 69), (72, 73, 75, 74), (74, 75, 79, 78), (78, 79, 77, 76), (76, 77, 73, 72), (74, 78, 76, 72), (79, 75, 73, 77), (80, 81, 83, 82), (82, 83, 87, 86), (86, 87, 85, 84), (84, 85, 81, 80), (82, 86, 84, 80), (87, 83, 81, 85), (88, 89, 91, 90), (90, 91, 95, 94), (94, 95, 93, 92), (92, 93, 89, 88), (90, 94, 92, 88), (95, 91, 89, 93), (96, 97, 99, 98), (98, 99, 103, 102), (102, 103, 101, 100), (100, 101, 97, 96), (98, 102, 100, 96), (103, 99, 97, 101), (104, 105, 107, 106), (106, 107, 111, 110), (110, 111, 109, 108), (108, 109, 105, 104), (106, 110, 108, 104), (111, 107, 105, 109), (112, 113, 115, 114), (114, 115, 119, 118), (118, 119, 117, 116), (116, 117, 113, 112), (114, 118, 116, 112), (119, 115, 113, 117), (120, 121, 123, 122), (122, 123, 127, 126), (126, 127, 125, 124), (124, 125, 121, 120), (122, 126, 124, 120), (127, 123, 121, 125), (128, 129, 131, 130), (130, 131, 135, 134), (134, 135, 133, 132), (132, 133, 129, 128), (130, 134, 132, 128), (135, 131, 129, 133), (362, 363, 139, 138), (138, 139, 137, 136), (136, 137, 361, 360), (362, 138, 136, 360), (139, 363, 361, 137), (140, 141, 143, 142), (142, 143, 147, 146), (146, 147, 145, 144), (144, 145, 141, 140), (142, 146, 144, 140), (147, 143, 141, 145), (148, 149, 151, 150), (150, 151, 155, 154), (154, 155, 153, 152), (152, 153, 149, 148), (150, 154, 152, 148), (155, 151, 149, 153), (156, 157, 159, 158), (158, 159, 163, 162), (162, 163, 161, 160), (160, 161, 157, 156), (158, 162, 160, 156), (163, 159, 157, 161), (164, 165, 167, 166), (166, 167, 171, 170), (170, 171, 169, 168), (168, 169, 165, 164), (166, 170, 168, 164), (171, 167, 165, 169), (172, 173, 175, 174), (174, 175, 179, 178), (178, 179, 177, 176), (176, 177, 173, 172), (174, 178, 176, 172), (179, 175, 173, 177), (180, 181, 183, 182), (182, 183, 187, 186), (186, 187, 185, 184), (184, 185, 181, 180), (182, 186, 184, 180), (187, 183, 181, 185), (188, 189, 191, 190), (190, 191, 195, 194), (194, 195, 193, 192), (192, 193, 189, 188), (190, 194, 192, 188), (195, 191, 189, 193), (196, 197, 199, 198), (198, 199, 203, 202), (202, 203, 201, 200), (200, 201, 197, 196), (198, 202, 200, 196), (203, 199, 197, 201), (434, 435, 207, 206), (206, 207, 205, 204), (204, 205, 433, 432), (434, 206, 204, 432), (207, 435, 433, 205), (442, 443, 211, 210), (210, 211, 209, 208), (208, 209, 441, 440), (442, 210, 208, 440), (211, 443, 441, 209), (450, 451, 215, 214), (214, 215, 213, 212), (212, 213, 449, 448), (450, 214, 212, 448), (215, 451, 449, 213), (458, 459, 219, 218), (218, 219, 217, 216), (216, 217, 457, 456), (458, 218, 216, 456), (219, 459, 457, 217), (466, 467, 223, 222), (222, 223, 221, 220), (220, 221, 465, 464), (466, 222, 220, 464), (223, 467, 465, 221), (224, 226, 227, 225), (226, 230, 231, 227), (230, 228, 229, 231), (228, 224, 225, 229), (226, 224, 228, 230), (231, 229, 225, 227), (232, 234, 235, 233), (234, 238, 239, 235), (238, 236, 237, 239), (236, 232, 233, 237), (234, 232, 236, 238), (239, 237, 233, 235), (240, 242, 243, 241), (242, 246, 247, 243), (246, 244, 245, 247), (244, 240, 241, 245), (242, 240, 244, 246), (247, 245, 241, 243), (248, 250, 251, 249), (250, 254, 255, 251), (254, 252, 253, 255), (252, 248, 249, 253), (250, 248, 252, 254), (255, 253, 249, 251), (256, 258, 259, 257), (258, 262, 263, 259), (262, 260, 261, 263), (260, 256, 257, 261), (258, 256, 260, 262), (263, 261, 257, 259), (264, 266, 267, 265), (266, 270, 271, 267), (270, 268, 269, 271), (268, 264, 265, 269), (266, 264, 268, 270), (271, 269, 265, 267), (272, 274, 275, 273), (274, 278, 279, 275), (278, 276, 277, 279), (276, 272, 273, 277), (274, 272, 276, 278), (279, 277, 273, 275), (280, 282, 283, 281), (282, 286, 287, 283), (286, 284, 285, 287), (284, 280, 281, 285), (282, 280, 284, 286), (287, 285, 281, 283), (288, 290, 291, 289), (290, 294, 295, 291), (294, 292, 293, 295), (292, 288, 289, 293), (290, 288, 292, 294), (295, 293, 289, 291), (296, 298, 299, 297), (298, 302, 303, 299), (302, 300, 301, 303), (300, 296, 297, 301), (298, 296, 300, 302), (303, 301, 297, 299), (304, 306, 307, 305), (306, 310, 311, 307), (310, 308, 309, 311), (308, 304, 305, 309), (306, 304, 308, 310), (311, 309, 305, 307), (312, 314, 315, 313), (314, 318, 319, 315), (318, 316, 317, 319), (316, 312, 313, 317), (314, 312, 316, 318), (319, 317, 313, 315), (320, 322, 323, 321), (322, 326, 327, 323), (326, 324, 325, 327), (324, 320, 321, 325), (322, 320, 324, 326), (327, 325, 321, 323), (328, 330, 331, 329), (330, 334, 335, 331), (334, 332, 333, 335), (332, 328, 329, 333), (330, 328, 332, 334), (335, 333, 329, 331), (336, 338, 339, 337), (338, 342, 343, 339), (342, 340, 341, 343), (340, 336, 337, 341), (338, 336, 340, 342), (343, 341, 337, 339), (344, 346, 347, 345), (346, 350, 351, 347), (350, 348, 349, 351), (348, 344, 345, 349), (346, 344, 348, 350), (351, 349, 345, 347), (352, 354, 355, 353), (354, 358, 359, 355), (358, 356, 357, 359), (356, 352, 353, 357), (354, 352, 356, 358), (359, 357, 353, 355), (360, 362, 363, 361), (362, 366, 367, 363), (366, 364, 365, 367), (364, 360, 361, 365), (362, 360, 364, 366), (367, 365, 361, 363), (368, 370, 371, 369), (370, 374, 375, 371), (374, 372, 373, 375), (372, 368, 369, 373), (370, 368, 372, 374), (375, 373, 369, 371), (376, 378, 379, 377), (378, 382, 383, 379), (382, 380, 381, 383), (380, 376, 377, 381), (378, 376, 380, 382), (383, 381, 377, 379), (384, 386, 387, 385), (386, 390, 391, 387), (390, 388, 389, 391), (388, 384, 385, 389), (386, 384, 388, 390), (391, 389, 385, 387), (392, 394, 395, 393), (394, 398, 399, 395), (398, 396, 397, 399), (396, 392, 393, 397), (394, 392, 396, 398), (399, 397, 393, 395), (400, 402, 403, 401), (402, 406, 407, 403), (406, 404, 405, 407), (404, 400, 401, 405), (402, 400, 404, 406), (407, 405, 401, 403), (408, 410, 411, 409), (410, 414, 415, 411), (414, 412, 413, 415), (412, 408, 409, 413), (410, 408, 412, 414), (415, 413, 409, 411), (416, 418, 419, 417), (418, 422, 423, 419), (422, 420, 421, 423), (420, 416, 417, 421), (418, 416, 420, 422), (423, 421, 417, 419), (424, 426, 427, 425), (426, 430, 431, 427), (430, 428, 429, 431), (428, 424, 425, 429), (426, 424, 428, 430), (431, 429, 425, 427), (432, 434, 435, 433), (434, 438, 439, 435), (438, 436, 437, 439), (436, 432, 433, 437), (434, 432, 436, 438), (439, 437, 433, 435), (440, 442, 443, 441), (442, 446, 447, 443), (446, 444, 445, 447), (444, 440, 441, 445), (442, 440, 444, 446), (447, 445, 441, 443), (448, 450, 451, 449), (450, 454, 455, 451), (454, 452, 453, 455), (452, 448, 449, 453), (450, 448, 452, 454), (455, 453, 449, 451), (456, 458, 459, 457), (458, 462, 463, 459), (462, 460, 461, 463), (460, 456, 457, 461), (458, 456, 460, 462), (463, 461, 457, 459), (464, 466, 467, 465), (466, 470, 471, 467), (470, 468, 469, 471), (468, 464, 465, 469), (466, 464, 468, 470), (471, 469, 465, 467)])
me_cube_088.materials.append(mat_material_005)
me_cube_088.use_remesh_preserve_volume = False
me_cube_088.use_remesh_preserve_attributes = False
me_cube_088.use_mirror_vertex_groups = False
me_cube_088.update()
me_cube_053 = bpy.data.meshes.new('Cube.053')
me_cube_053.from_pydata([(7.0, -8.0, -1.0), (7.0, -8.0, 1.0), (7.0, -6.0, -1.0), (7.0, -6.0, 1.0), (5.0, -6.0, -1.0), (5.0, -6.0, 1.0), (5.0, -4.0, -1.0), (5.0, -4.0, 1.0), (7.0, -6.0, -1.0), (7.0, -6.0, 1.0), (7.0, -4.0, -1.0), (7.0, -4.0, 1.0), (5.0, -4.0, -1.0), (5.0, -4.0, 1.0), (5.0, -2.0, -1.0), (5.0, -2.0, 1.0), (7.0, -4.0, -1.0), (7.0, -4.0, 1.0), (7.0, -2.0, -1.0), (7.0, -2.0, 1.0), (5.0, -2.0, -1.0), (5.0, -2.0, 1.0), (5.0, -4.768e-07, -1.0), (5.0, -4.768e-07, 1.0), (7.0, -2.0, -1.0), (7.0, -2.0, 1.0), (7.0, -4.768e-07, -1.0), (7.0, -4.768e-07, 1.0), (7.0, -2.0, -1.0), (7.0, -2.0, 1.0), (7.0, -4.768e-07, -1.0), (7.0, -4.768e-07, 1.0), (9.0, -2.0, -1.0), (9.0, -2.0, 1.0), (9.0, -4.768e-07, -1.0), (9.0, -4.768e-07, 1.0), (7.0, -4.768e-07, -1.0), (7.0, -4.768e-07, 1.0), (7.0, 2.0, -1.0), (7.0, 2.0, 1.0), (9.0, -4.768e-07, -1.0), (9.0, -4.768e-07, 1.0), (9.0, 2.0, -1.0), (9.0, 2.0, 1.0), (5.0, -4.768e-07, -1.0), (5.0, -4.768e-07, 1.0), (5.0, 2.0, -1.0), (5.0, 2.0, 1.0), (7.0, -4.768e-07, -1.0), (7.0, -4.768e-07, 1.0), (7.0, 2.0, -1.0), (7.0, 2.0, 1.0), (5.0, 6.0, -1.0), (5.0, 6.0, 1.0), (5.0, 8.0, -1.0), (5.0, 8.0, 1.0), (7.0, 6.0, -1.0), (7.0, 6.0, 1.0), (7.0, 8.0, -1.0), (7.0, 8.0, 1.0), (5.0, 2.0, -1.0), (5.0, 2.0, 1.0), (5.0, 4.0, -1.0), (5.0, 4.0, 1.0), (7.0, 2.0, -1.0), (7.0, 2.0, 1.0), (7.0, 4.0, -1.0), (7.0, 4.0, 1.0), (9.0, -2.0, -1.0), (9.0, -2.0, 1.0), (9.0, -4.768e-07, -1.0), (9.0, -4.768e-07, 1.0), (11.0, -2.0, -1.0), (11.0, -2.0, 1.0), (11.0, -4.768e-07, -1.0), (11.0, -4.768e-07, 1.0), (9.0, 2.0, -1.0), (9.0, 2.0, 1.0), (9.0, 4.0, -1.0), (9.0, 4.0, 1.0), (11.0, 2.0, -1.0), (11.0, 2.0, 1.0), (11.0, 4.0, -1.0), (11.0, 4.0, 1.0), (9.0, -2.384e-06, -1.0), (9.0, -2.384e-06, 1.0), (9.0, 2.0, -1.0), (9.0, 2.0, 1.0), (11.0, -2.384e-06, -1.0), (11.0, -2.384e-06, 1.0), (11.0, 2.0, -1.0), (11.0, 2.0, 1.0), (7.0, -8.0, -1.0), (7.0, -8.0, 1.0), (7.0, -6.0, -1.0), (7.0, -6.0, 1.0), (9.0, -8.0, -1.0), (9.0, -8.0, 1.0), (9.0, -6.0, -1.0), (9.0, -6.0, 1.0), (3.0, -4.0, -1.0), (3.0, -4.0, 1.0), (3.0, -2.0, -1.0), (3.0, -2.0, 1.0), (5.0, -4.0, -1.0), (5.0, -4.0, 1.0), (5.0, -2.0, -1.0), (5.0, -2.0, 1.0), (3.0, -2.0, -1.0), (3.0, -2.0, 1.0), (3.0, -4.768e-07, -1.0), (3.0, -4.768e-07, 1.0), (5.0, -2.0, -1.0), (5.0, -2.0, 1.0), (5.0, -4.768e-07, -1.0), (5.0, -4.768e-07, 1.0), (3.0, 2.0, -1.0), (3.0, 2.0, 1.0), (3.0, 4.0, -1.0), (3.0, 4.0, 1.0), (5.0, 2.0, -1.0), (5.0, 2.0, 1.0), (5.0, 4.0, -1.0), (5.0, 4.0, 1.0), (3.0, 4.0, -1.0), (3.0, 4.0, 1.0), (3.0, 6.0, -1.0), (3.0, 6.0, 1.0), (5.0, 4.0, -1.0), (5.0, 4.0, 1.0), (5.0, 6.0, -1.0), (5.0, 6.0, 1.0), (1.0, -4.768e-07, -1.0), (1.0, -4.768e-07, 1.0), (1.0, 2.0, -1.0), (1.0, 2.0, 1.0), (3.0, -4.768e-07, -1.0), (3.0, -4.768e-07, 1.0), (3.0, 2.0, -1.0), (3.0, 2.0, 1.0), (1.0, 2.0, -1.0), (1.0, 2.0, 1.0), (1.0, 4.0, -1.0), (1.0, 4.0, 1.0), (3.0, 2.0, -1.0), (3.0, 2.0, 1.0), (3.0, 4.0, -1.0), (3.0, 4.0, 1.0), (1.0, -2.0, -1.0), (1.0, -2.0, 1.0), (1.0, -4.768e-07, -1.0), (1.0, -4.768e-07, 1.0), (3.0, -2.0, -1.0), (3.0, -2.0, 1.0), (3.0, -4.768e-07, -1.0), (3.0, -4.768e-07, 1.0), (1.0, -4.0, -1.0), (1.0, -4.0, 1.0), (1.0, -2.0, -1.0), (1.0, -2.0, 1.0), (3.0, -4.0, -1.0), (3.0, -4.0, 1.0), (3.0, -2.0, -1.0), (3.0, -2.0, 1.0), (1.0, -4.0, -1.0), (1.0, -4.0, 1.0), (1.0, -2.0, -1.0), (1.0, -2.0, 1.0), (1.0, -2.0, -1.0), (1.0, -2.0, 1.0), (1.0, -4.768e-07, -1.0), (1.0, -4.768e-07, 1.0), (1.0, 2.0, -1.0), (1.0, 2.0, 1.0), (1.0, 4.0, -1.0), (1.0, 4.0, 1.0), (1.0, -4.768e-07, -1.0), (1.0, -4.768e-07, 1.0), (1.0, 2.0, -1.0), (1.0, 2.0, 1.0), (-7.0, -8.0, -1.0), (-7.0, -8.0, 1.0), (-7.0, -6.0, -1.0), (-7.0, -6.0, 1.0), (-9.0, -8.0, -1.0), (-9.0, -8.0, 1.0), (-9.0, -6.0, -1.0), (-9.0, -6.0, 1.0), (-5.0, -6.0, -1.0), (-5.0, -6.0, 1.0), (-5.0, -4.0, -1.0), (-5.0, -4.0, 1.0), (-7.0, -6.0, -1.0), (-7.0, -6.0, 1.0), (-7.0, -4.0, -1.0), (-7.0, -4.0, 1.0), (-5.0, -4.0, -1.0), (-5.0, -4.0, 1.0), (-5.0, -2.0, -1.0), (-5.0, -2.0, 1.0), (-7.0, -4.0, -1.0), (-7.0, -4.0, 1.0), (-7.0, -2.0, -1.0), (-7.0, -2.0, 1.0), (-5.0, -2.0, -1.0), (-5.0, -2.0, 1.0), (-5.0, -4.768e-07, -1.0), (-5.0, -4.768e-07, 1.0), (-7.0, -2.0, -1.0), (-7.0, -2.0, 1.0), (-7.0, -4.768e-07, -1.0), (-7.0, -4.768e-07, 1.0), (-7.0, -2.0, -1.0), (-7.0, -2.0, 1.0), (-7.0, -4.768e-07, -1.0), (-7.0, -4.768e-07, 1.0), (-9.0, -2.0, -1.0), (-9.0, -2.0, 1.0), (-9.0, -4.768e-07, -1.0), (-9.0, -4.768e-07, 1.0), (-7.0, -4.768e-07, -1.0), (-7.0, -4.768e-07, 1.0), (-7.0, 2.0, -1.0), (-7.0, 2.0, 1.0), (-9.0, -4.768e-07, -1.0), (-9.0, -4.768e-07, 1.0), (-9.0, 2.0, -1.0), (-9.0, 2.0, 1.0), (-5.0, -4.768e-07, -1.0), (-5.0, -4.768e-07, 1.0), (-5.0, 2.0, -1.0), (-5.0, 2.0, 1.0), (-7.0, -4.768e-07, -1.0), (-7.0, -4.768e-07, 1.0), (-7.0, 2.0, -1.0), (-7.0, 2.0, 1.0), (-5.0, 6.0, -1.0), (-5.0, 6.0, 1.0), (-5.0, 8.0, -1.0), (-5.0, 8.0, 1.0), (-7.0, 6.0, -1.0), (-7.0, 6.0, 1.0), (-7.0, 8.0, -1.0), (-7.0, 8.0, 1.0), (-5.0, 2.0, -1.0), (-5.0, 2.0, 1.0), (-5.0, 4.0, -1.0), (-5.0, 4.0, 1.0), (-7.0, 2.0, -1.0), (-7.0, 2.0, 1.0), (-7.0, 4.0, -1.0), (-7.0, 4.0, 1.0), (-9.0, -2.0, -1.0), (-9.0, -2.0, 1.0), (-9.0, -4.768e-07, -1.0), (-9.0, -4.768e-07, 1.0), (-11.0, -2.0, -1.0), (-11.0, -2.0, 1.0), (-11.0, -4.768e-07, -1.0), (-11.0, -4.768e-07, 1.0), (-9.0, 2.0, -1.0), (-9.0, 2.0, 1.0), (-9.0, 4.0, -1.0), (-9.0, 4.0, 1.0), (-11.0, 2.0, -1.0), (-11.0, 2.0, 1.0), (-11.0, 4.0, -1.0), (-11.0, 4.0, 1.0), (-9.0, -2.384e-06, -1.0), (-9.0, -2.384e-06, 1.0), (-9.0, 2.0, -1.0), (-9.0, 2.0, 1.0), (-11.0, -2.384e-06, -1.0), (-11.0, -2.384e-06, 1.0), (-11.0, 2.0, -1.0), (-11.0, 2.0, 1.0), (-9.0, -8.0, -1.0), (-9.0, -8.0, 1.0), (-9.0, -6.0, -1.0), (-9.0, -6.0, 1.0), (-3.0, -4.0, -1.0), (-3.0, -4.0, 1.0), (-3.0, -2.0, -1.0), (-3.0, -2.0, 1.0), (-5.0, -4.0, -1.0), (-5.0, -4.0, 1.0), (-5.0, -2.0, -1.0), (-5.0, -2.0, 1.0), (-3.0, -2.0, -1.0), (-3.0, -2.0, 1.0), (-3.0, -4.768e-07, -1.0), (-3.0, -4.768e-07, 1.0), (-5.0, -2.0, -1.0), (-5.0, -2.0, 1.0), (-5.0, -4.768e-07, -1.0), (-5.0, -4.768e-07, 1.0), (-3.0, 2.0, -1.0), (-3.0, 2.0, 1.0), (-3.0, 4.0, -1.0), (-3.0, 4.0, 1.0), (-5.0, 2.0, -1.0), (-5.0, 2.0, 1.0), (-5.0, 4.0, -1.0), (-5.0, 4.0, 1.0), (-3.0, 4.0, -1.0), (-3.0, 4.0, 1.0), (-3.0, 6.0, -1.0), (-3.0, 6.0, 1.0), (-5.0, 4.0, -1.0), (-5.0, 4.0, 1.0), (-5.0, 6.0, -1.0), (-5.0, 6.0, 1.0), (-1.0, -4.768e-07, -1.0), (-1.0, -4.768e-07, 1.0), (-1.0, 2.0, -1.0), (-1.0, 2.0, 1.0), (-3.0, -4.768e-07, -1.0), (-3.0, -4.768e-07, 1.0), (-3.0, 2.0, -1.0), (-3.0, 2.0, 1.0), (-1.0, 2.0, -1.0), (-1.0, 2.0, 1.0), (-1.0, 4.0, -1.0), (-1.0, 4.0, 1.0), (-3.0, 2.0, -1.0), (-3.0, 2.0, 1.0), (-3.0, 4.0, -1.0), (-3.0, 4.0, 1.0), (-1.0, -2.0, -1.0), (-1.0, -2.0, 1.0), (-1.0, -4.768e-07, -1.0), (-1.0, -4.768e-07, 1.0), (-3.0, -2.0, -1.0), (-3.0, -2.0, 1.0), (-3.0, -4.768e-07, -1.0), (-3.0, -4.768e-07, 1.0), (-1.0, -4.0, -1.0), (-1.0, -4.0, 1.0), (-1.0, -2.0, -1.0), (-1.0, -2.0, 1.0), (-3.0, -4.0, -1.0), (-3.0, -4.0, 1.0), (-3.0, -2.0, -1.0), (-3.0, -2.0, 1.0), (0.0, -4.0, -1.0), (0.0, -4.0, 1.0), (0.0, -2.0, -1.0), (0.0, -2.0, 1.0), (-1.0, -4.0, -1.0), (-1.0, -4.0, 1.0), (-1.0, -2.0, -1.0), (-1.0, -2.0, 1.0), (0.0, -2.0, -1.0), (0.0, -2.0, 1.0), (0.0, -4.768e-07, -1.0), (0.0, -4.768e-07, 1.0), (-1.0, -2.0, -1.0), (-1.0, -2.0, 1.0), (-1.0, -4.768e-07, -1.0), (-1.0, -4.768e-07, 1.0), (0.0, 2.0, -1.0), (0.0, 2.0, 1.0), (0.0, 4.0, -1.0), (0.0, 4.0, 1.0), (-1.0, 2.0, -1.0), (-1.0, 2.0, 1.0), (-1.0, 4.0, -1.0), (-1.0, 4.0, 1.0), (0.0, -4.768e-07, -1.0), (0.0, -4.768e-07, 1.0), (0.0, 2.0, -1.0), (0.0, 2.0, 1.0), (-1.0, -4.768e-07, -1.0), (-1.0, -4.768e-07, 1.0), (-1.0, 2.0, -1.0), (-1.0, 2.0, 1.0)], [], [(2, 3, 1, 0), (4, 5, 7, 6), (6, 7, 11, 10), (10, 11, 9, 8), (8, 9, 5, 4), (6, 10, 8, 4), (11, 7, 5, 9), (12, 13, 15, 14), (14, 15, 19, 18), (18, 19, 17, 16), (16, 17, 13, 12), (14, 18, 16, 12), (19, 15, 13, 17), (20, 21, 23, 22), (22, 23, 27, 26), (26, 27, 25, 24), (24, 25, 21, 20), (22, 26, 24, 20), (27, 23, 21, 25), (28, 29, 31, 30), (30, 31, 35, 34), (34, 35, 33, 32), (32, 33, 29, 28), (30, 34, 32, 28), (35, 31, 29, 33), (36, 37, 39, 38), (38, 39, 43, 42), (42, 43, 41, 40), (40, 41, 37, 36), (38, 42, 40, 36), (43, 39, 37, 41), (44, 45, 47, 46), (46, 47, 51, 50), (50, 51, 49, 48), (48, 49, 45, 44), (46, 50, 48, 44), (51, 47, 45, 49), (52, 53, 55, 54), (54, 55, 59, 58), (58, 59, 57, 56), (56, 57, 53, 52), (54, 58, 56, 52), (59, 55, 53, 57), (60, 61, 63, 62), (62, 63, 67, 66), (66, 67, 65, 64), (64, 65, 61, 60), (62, 66, 64, 60), (67, 63, 61, 65), (68, 69, 71, 70), (70, 71, 75, 74), (74, 75, 73, 72), (72, 73, 69, 68), (70, 74, 72, 68), (75, 71, 69, 73), (76, 77, 79, 78), (78, 79, 83, 82), (82, 83, 81, 80), (80, 81, 77, 76), (78, 82, 80, 76), (83, 79, 77, 81), (84, 85, 87, 86), (86, 87, 91, 90), (90, 91, 89, 88), (88, 89, 85, 84), (86, 90, 88, 84), (91, 87, 85, 89), (92, 93, 95, 94), (94, 95, 99, 98), (98, 99, 97, 96), (96, 97, 93, 92), (94, 98, 96, 92), (99, 95, 93, 97), (100, 101, 103, 102), (102, 103, 107, 106), (106, 107, 105, 104), (104, 105, 101, 100), (102, 106, 104, 100), (107, 103, 101, 105), (108, 109, 111, 110), (110, 111, 115, 114), (114, 115, 113, 112), (112, 113, 109, 108), (110, 114, 112, 108), (115, 111, 109, 113), (116, 117, 119, 118), (118, 119, 123, 122), (122, 123, 121, 120), (120, 121, 117, 116), (118, 122, 120, 116), (123, 119, 117, 121), (124, 125, 127, 126), (126, 127, 131, 130), (130, 131, 129, 128), (128, 129, 125, 124), (126, 130, 128, 124), (131, 127, 125, 129), (132, 133, 135, 134), (134, 135, 139, 138), (138, 139, 137, 136), (136, 137, 133, 132), (134, 138, 136, 132), (139, 135, 133, 137), (140, 141, 143, 142), (142, 143, 147, 146), (146, 147, 145, 144), (144, 145, 141, 140), (142, 146, 144, 140), (147, 143, 141, 145), (148, 149, 151, 150), (150, 151, 155, 154), (154, 155, 153, 152), (152, 153, 149, 148), (150, 154, 152, 148), (155, 151, 149, 153), (156, 157, 159, 158), (158, 159, 163, 162), (162, 163, 161, 160), (160, 161, 157, 156), (158, 162, 160, 156), (163, 159, 157, 161), (346, 347, 167, 166), (166, 167, 165, 164), (164, 165, 345, 344), (346, 166, 164, 344), (167, 347, 345, 165), (354, 355, 171, 170), (170, 171, 169, 168), (168, 169, 353, 352), (354, 170, 168, 352), (171, 355, 353, 169), (362, 363, 175, 174), (174, 175, 173, 172), (172, 173, 361, 360), (362, 174, 172, 360), (175, 363, 361, 173), (370, 371, 179, 178), (178, 179, 177, 176), (176, 177, 369, 368), (370, 178, 176, 368), (179, 371, 369, 177), (180, 182, 183, 181), (182, 186, 187, 183), (186, 184, 185, 187), (184, 180, 181, 185), (182, 180, 184, 186), (187, 185, 181, 183), (188, 190, 191, 189), (190, 194, 195, 191), (194, 192, 193, 195), (192, 188, 189, 193), (190, 188, 192, 194), (195, 193, 189, 191), (196, 198, 199, 197), (198, 202, 203, 199), (202, 200, 201, 203), (200, 196, 197, 201), (198, 196, 200, 202), (203, 201, 197, 199), (204, 206, 207, 205), (206, 210, 211, 207), (210, 208, 209, 211), (208, 204, 205, 209), (206, 204, 208, 210), (211, 209, 205, 207), (212, 214, 215, 213), (214, 218, 219, 215), (218, 216, 217, 219), (216, 212, 213, 217), (214, 212, 216, 218), (219, 217, 213, 215), (220, 222, 223, 221), (222, 226, 227, 223), (226, 224, 225, 227), (224, 220, 221, 225), (222, 220, 224, 226), (227, 225, 221, 223), (228, 230, 231, 229), (230, 234, 235, 231), (234, 232, 233, 235), (232, 228, 229, 233), (230, 228, 232, 234), (235, 233, 229, 231), (236, 238, 239, 237), (238, 242, 243, 239), (242, 240, 241, 243), (240, 236, 237, 241), (238, 236, 240, 242), (243, 241, 237, 239), (244, 246, 247, 245), (246, 250, 251, 247), (250, 248, 249, 251), (248, 244, 245, 249), (246, 244, 248, 250), (251, 249, 245, 247), (252, 254, 255, 253), (254, 258, 259, 255), (258, 256, 257, 259), (256, 252, 253, 257), (254, 252, 256, 258), (259, 257, 253, 255), (260, 262, 263, 261), (262, 266, 267, 263), (266, 264, 265, 267), (264, 260, 261, 265), (262, 260, 264, 266), (267, 265, 261, 263), (268, 270, 271, 269), (270, 274, 275, 271), (274, 272, 273, 275), (270, 268, 272, 274), (275, 273, 269, 271), (276, 278, 279, 277), (280, 282, 283, 281), (282, 286, 287, 283), (286, 284, 285, 287), (284, 280, 281, 285), (282, 280, 284, 286), (287, 285, 281, 283), (288, 290, 291, 289), (290, 294, 295, 291), (294, 292, 293, 295), (292, 288, 289, 293), (290, 288, 292, 294), (295, 293, 289, 291), (296, 298, 299, 297), (298, 302, 303, 299), (302, 300, 301, 303), (300, 296, 297, 301), (298, 296, 300, 302), (303, 301, 297, 299), (304, 306, 307, 305), (306, 310, 311, 307), (310, 308, 309, 311), (308, 304, 305, 309), (306, 304, 308, 310), (311, 309, 305, 307), (312, 314, 315, 313), (314, 318, 319, 315), (318, 316, 317, 319), (316, 312, 313, 317), (314, 312, 316, 318), (319, 317, 313, 315), (320, 322, 323, 321), (322, 326, 327, 323), (326, 324, 325, 327), (324, 320, 321, 325), (322, 320, 324, 326), (327, 325, 321, 323), (328, 330, 331, 329), (330, 334, 335, 331), (334, 332, 333, 335), (332, 328, 329, 333), (330, 328, 332, 334), (335, 333, 329, 331), (336, 338, 339, 337), (338, 342, 343, 339), (342, 340, 341, 343), (340, 336, 337, 341), (338, 336, 340, 342), (343, 341, 337, 339), (344, 346, 347, 345), (346, 350, 351, 347), (350, 348, 349, 351), (348, 344, 345, 349), (346, 344, 348, 350), (351, 349, 345, 347), (352, 354, 355, 353), (354, 358, 359, 355), (358, 356, 357, 359), (356, 352, 353, 357), (354, 352, 356, 358), (359, 357, 353, 355), (360, 362, 363, 361), (362, 366, 367, 363), (366, 364, 365, 367), (364, 360, 361, 365), (362, 360, 364, 366), (367, 365, 361, 363), (368, 370, 371, 369), (370, 374, 375, 371), (374, 372, 373, 375), (372, 368, 369, 373), (370, 368, 372, 374), (375, 373, 369, 371)])
me_cube_053.materials.append(mat_material_003)
me_cube_053.use_remesh_preserve_volume = False
me_cube_053.use_remesh_preserve_attributes = False
me_cube_053.use_mirror_vertex_groups = False
me_cube_053.update()
me_cube_052 = bpy.data.meshes.new('Cube.052')
me_cube_052.from_pydata([(1.0, -8.0, -1.0), (1.0, -8.0, 1.0), (1.0, -6.0, -1.0), (1.0, -6.0, 1.0), (7.0, -6.0, -1.0), (7.0, -6.0, 1.0), (5.0, -4.0, -1.0), (7.0, -4.0, -1.0), (7.0, -4.0, 1.0), (5.0, -2.0, 1.0), (5.0, -4.768e-07, -1.0), (5.0, -4.768e-07, 1.0), (7.0, -2.0, -1.0), (7.0, -2.0, 1.0), (9.0, -2.0, -1.0), (9.0, -4.768e-07, -1.0), (7.0, -4.768e-07, -1.0), (7.0, -4.768e-07, 1.0), (9.0, -4.768e-07, 1.0), (9.0, 2.0, -1.0), (9.0, 2.0, 1.0), (7.0, 2.0, 1.0), (5.0, 6.0, -1.0), (5.0, 8.0, -1.0), (5.0, 8.0, 1.0), (7.0, 6.0, -1.0), (7.0, 6.0, 1.0), (7.0, 8.0, -1.0), (7.0, 8.0, 1.0), (5.0, 2.0, 1.0), (5.0, 4.0, 1.0), (7.0, 2.0, -1.0), (7.0, 4.0, -1.0), (7.0, 4.0, 1.0), (9.0, -2.0, 1.0), (11.0, -2.0, -1.0), (11.0, -2.0, 1.0), (11.0, -4.768e-07, -1.0), (11.0, -4.768e-07, 1.0), (9.0, -4.0, 1.0), (11.0, -4.0, -1.0), (9.0, -6.0, -1.0), (9.0, -6.0, 1.0), (9.0, -4.0, -1.0), (11.0, -6.0, -1.0), (11.0, -6.0, 1.0), (11.0, -4.0, 1.0), (3.0, -8.0, -1.0), (3.0, -8.0, 1.0), (3.0, -6.0, -1.0), (3.0, -6.0, 1.0), (5.0, -8.0, -1.0), (5.0, -8.0, 1.0), (5.0, -6.0, -1.0), (5.0, -6.0, 1.0), (3.0, -4.0, -1.0), (3.0, -4.0, 1.0), (5.0, -4.0, 1.0), (5.0, -2.0, -1.0), (3.0, -2.0, -1.0), (3.0, -4.768e-07, -1.0), (5.0, 2.0, -1.0), (3.0, 4.0, -1.0), (3.0, 4.0, 1.0), (3.0, 6.0, -1.0), (3.0, 6.0, 1.0), (5.0, 4.0, -1.0), (5.0, 6.0, 1.0), (1.0, -4.768e-07, -1.0), (1.0, 2.0, 1.0), (3.0, -4.768e-07, 1.0), (1.0, 4.0, 1.0), (3.0, 2.0, -1.0), (3.0, 2.0, 1.0), (1.0, -2.0, -1.0), (1.0, -2.0, 1.0), (1.0, -4.0, -1.0), (1.0, -4.0, 1.0), (3.0, -2.0, 1.0), (1.0, 4.0, -1.0), (1.0, -4.768e-07, 1.0), (1.0, 2.0, -1.0), (-1.0, -8.0, -1.0), (-1.0, -8.0, 1.0), (-1.0, -6.0, -1.0), (-1.0, -6.0, 1.0), (-3.0, -8.0, -1.0), (-3.0, -6.0, 1.0), (-5.0, -6.0, 1.0), (-5.0, -4.0, -1.0), (-7.0, -6.0, -1.0), (-7.0, -6.0, 1.0), (-7.0, -4.0, -1.0), (-5.0, -4.0, 1.0), (-5.0, -2.0, -1.0), (-7.0, -4.0, 1.0), (-7.0, -2.0, 1.0), (-7.0, -2.0, -1.0), (-7.0, -4.768e-07, -1.0), (-9.0, -2.0, -1.0), (-9.0, -2.0, 1.0), (-9.0, -4.768e-07, -1.0), (-7.0, -4.768e-07, 1.0), (-7.0, 2.0, -1.0), (-9.0, 2.0, -1.0), (-9.0, 2.0, 1.0), (-5.0, -4.768e-07, -1.0), (-5.0, 2.0, 1.0), (-5.0, 6.0, -1.0), (-5.0, 6.0, 1.0), (-5.0, 8.0, -1.0), (-5.0, 8.0, 1.0), (-7.0, 6.0, -1.0), (-7.0, 6.0, 1.0), (-7.0, 8.0, -1.0), (-7.0, 8.0, 1.0), (-5.0, 2.0, -1.0), (-5.0, 4.0, 1.0), (-7.0, 2.0, 1.0), (-7.0, 4.0, -1.0), (-7.0, 4.0, 1.0), (-9.0, -4.768e-07, 1.0), (-11.0, -2.0, -1.0), (-11.0, -4.768e-07, -1.0), (-11.0, -4.768e-07, 1.0), (-9.0, -4.0, 1.0), (-11.0, -4.0, -1.0), (-11.0, -4.0, 1.0), (-11.0, -2.0, 1.0), (-9.0, -6.0, -1.0), (-9.0, -6.0, 1.0), (-9.0, -4.0, -1.0), (-11.0, -6.0, -1.0), (-11.0, -6.0, 1.0), (-3.0, -8.0, 1.0), (-3.0, -6.0, -1.0), (-5.0, -8.0, -1.0), (-5.0, -8.0, 1.0), (-5.0, -6.0, -1.0), (-5.0, -2.0, 1.0), (-3.0, -2.0, -1.0), (-3.0, -4.768e-07, 1.0), (-5.0, -4.768e-07, 1.0), (-3.0, 2.0, -1.0), (-3.0, 2.0, 1.0), (-3.0, 4.0, -1.0), (-3.0, 4.0, 1.0), (-5.0, 4.0, -1.0), (-3.0, 6.0, -1.0), (-3.0, 6.0, 1.0), (-1.0, -4.768e-07, -1.0), (-1.0, -4.768e-07, 1.0), (-1.0, 2.0, -1.0), (-3.0, -4.768e-07, -1.0), (-1.0, -2.0, 1.0), (-3.0, -4.0, -1.0), (-3.0, -4.0, 1.0), (-3.0, -2.0, 1.0), (0.0, -4.0, -1.0), (0.0, -4.0, 1.0), (0.0, -2.0, 1.0), (-1.0, -4.0, -1.0), (-1.0, -4.0, 1.0), (0.0, -2.0, -1.0), (0.0, -4.768e-07, 1.0), (-1.0, -2.0, -1.0), (0.0, 2.0, 1.0), (0.0, 4.0, -1.0), (0.0, 4.0, 1.0), (-1.0, 2.0, 1.0), (-1.0, 4.0, -1.0), (-1.0, 4.0, 1.0), (0.0, -4.768e-07, -1.0), (0.0, 2.0, -1.0)], [], [(0, 1, 3, 2), (2, 3, 50, 49), (47, 48, 1, 0), (2, 49, 47, 0), (50, 3, 1, 48), (53, 54, 57, 6), (6, 57, 8, 7), (7, 8, 5, 4), (4, 5, 54, 53), (6, 7, 4, 53), (8, 57, 54, 5), (6, 57, 9, 58), (58, 9, 13, 12), (12, 13, 8, 7), (58, 12, 7, 6), (13, 9, 57, 8), (58, 9, 11, 10), (10, 11, 17, 16), (16, 17, 13, 12), (10, 16, 12, 58), (17, 11, 9, 13), (16, 17, 18, 15), (15, 18, 34, 14), (14, 34, 13, 12), (16, 15, 14, 12), (18, 17, 13, 34), (16, 17, 21, 31), (31, 21, 20, 19), (19, 20, 18, 15), (31, 19, 15, 16), (20, 21, 17, 18), (10, 11, 29, 61), (61, 29, 21, 31), (61, 31, 16, 10), (21, 29, 11, 17), (22, 67, 24, 23), (23, 24, 28, 27), (27, 28, 26, 25), (25, 26, 67, 22), (23, 27, 25, 22), (28, 24, 67, 26), (61, 29, 30, 66), (66, 30, 33, 32), (32, 33, 21, 31), (66, 32, 31, 61), (33, 30, 29, 21), (15, 18, 38, 37), (37, 38, 36, 35), (35, 36, 34, 14), (15, 37, 35, 14), (38, 18, 34, 36), (43, 39, 34, 14), (35, 36, 46, 40), (40, 46, 39, 43), (14, 35, 40, 43), (36, 34, 39, 46), (41, 42, 39, 43), (40, 46, 45, 44), (44, 45, 42, 41), (43, 40, 44, 41), (46, 39, 42, 45), (47, 48, 50, 49), (49, 50, 54, 53), (53, 54, 52, 51), (51, 52, 48, 47), (49, 53, 51, 47), (54, 50, 48, 52), (55, 56, 78, 59), (59, 78, 9, 58), (6, 57, 56, 55), (59, 58, 6, 55), (9, 78, 56, 57), (59, 78, 70, 60), (60, 70, 11, 10), (60, 10, 58, 59), (11, 70, 78, 9), (72, 73, 63, 62), (62, 63, 30, 66), (61, 29, 73, 72), (62, 66, 61, 72), (30, 63, 73, 29), (62, 63, 65, 64), (64, 65, 67, 22), (22, 67, 30, 66), (64, 22, 66, 62), (67, 65, 63, 30), (68, 80, 69, 81), (81, 69, 73, 72), (72, 73, 70, 60), (60, 70, 80, 68), (81, 72, 60, 68), (73, 69, 80, 70), (81, 69, 71, 79), (79, 71, 63, 62), (79, 62, 72, 81), (63, 71, 69, 73), (74, 75, 80, 68), (59, 78, 75, 74), (68, 60, 59, 74), (70, 80, 75, 78), (76, 77, 75, 74), (55, 56, 77, 76), (74, 59, 55, 76), (78, 75, 77, 56), (163, 160, 75, 74), (76, 77, 159, 158), (163, 74, 76, 158), (75, 160, 159, 77), (172, 164, 80, 68), (172, 68, 74, 163), (80, 164, 160, 75), (167, 168, 71, 79), (81, 69, 166, 173), (167, 79, 81, 173), (71, 168, 166, 69), (173, 81, 68, 172), (69, 166, 164, 80), (82, 84, 85, 83), (84, 135, 87, 85), (135, 86, 134, 87), (86, 82, 83, 134), (84, 82, 86, 135), (87, 134, 83, 85), (138, 89, 93, 88), (89, 92, 95, 93), (92, 90, 91, 95), (90, 138, 88, 91), (89, 138, 90, 92), (95, 91, 88, 93), (89, 94, 139, 93), (94, 97, 96, 139), (97, 92, 95, 96), (94, 89, 92, 97), (96, 95, 93, 139), (94, 106, 142, 139), (106, 98, 102, 142), (98, 97, 96, 102), (106, 94, 97, 98), (102, 96, 139, 142), (98, 101, 121, 102), (101, 99, 100, 121), (99, 97, 96, 100), (98, 97, 99, 101), (121, 100, 96, 102), (98, 103, 118, 102), (103, 104, 105, 118), (104, 101, 121, 105), (103, 98, 101, 104), (105, 121, 102, 118), (106, 116, 107, 142), (116, 103, 118, 107), (116, 106, 98, 103), (118, 102, 142, 107), (108, 110, 111, 109), (110, 114, 115, 111), (114, 112, 113, 115), (112, 108, 109, 113), (110, 108, 112, 114), (115, 113, 109, 111), (116, 147, 117, 107), (147, 119, 120, 117), (119, 103, 118, 120), (147, 116, 103, 119), (120, 118, 107, 117), (101, 123, 124, 121), (123, 122, 128, 124), (122, 99, 100, 128), (101, 99, 122, 123), (124, 128, 100, 121), (131, 99, 100, 125), (122, 126, 127, 128), (126, 131, 125, 127), (99, 131, 126, 122), (128, 127, 125, 100), (129, 131, 125, 130), (126, 132, 133, 127), (132, 129, 130, 133), (131, 129, 132, 126), (127, 133, 130, 125), (135, 138, 88, 87), (138, 136, 137, 88), (136, 86, 134, 137), (135, 86, 136, 138), (88, 137, 134, 87), (155, 140, 157, 156), (140, 94, 139, 157), (89, 155, 156, 93), (140, 155, 89, 94), (139, 93, 156, 157), (140, 153, 141, 157), (153, 106, 142, 141), (153, 140, 94, 106), (142, 139, 157, 141), (143, 145, 146, 144), (145, 147, 117, 146), (116, 143, 144, 107), (145, 143, 116, 147), (117, 107, 144, 146), (145, 148, 149, 146), (148, 108, 109, 149), (108, 147, 117, 109), (148, 145, 147, 108), (109, 117, 146, 149), (150, 152, 169, 151), (152, 143, 144, 169), (143, 153, 141, 144), (153, 150, 151, 141), (152, 150, 153, 143), (144, 141, 151, 169), (152, 170, 171, 169), (170, 145, 146, 171), (170, 152, 143, 145), (146, 144, 169, 171), (165, 150, 151, 154), (140, 165, 154, 157), (150, 165, 140, 153), (141, 157, 154, 151), (161, 165, 154, 162), (155, 161, 162, 156), (165, 161, 155, 140), (157, 156, 162, 154), (158, 163, 160, 159), (163, 165, 154, 160), (161, 158, 159, 162), (163, 158, 161, 165), (154, 162, 159, 160), (163, 172, 164, 160), (172, 150, 151, 164), (172, 163, 165, 150), (151, 154, 160, 164), (173, 167, 168, 166), (167, 170, 171, 168), (152, 173, 166, 169), (167, 173, 152, 170), (171, 169, 166, 168), (172, 173, 166, 164), (173, 172, 150, 152), (169, 151, 164, 166)])
me_cube_052.materials.append(mat_material_003)
me_cube_052.use_remesh_preserve_volume = False
me_cube_052.use_remesh_preserve_attributes = False
me_cube_052.use_mirror_vertex_groups = False
me_cube_052.update()
me_cube_104 = bpy.data.meshes.new('Cube.104')
me_cube_104.from_pydata([(0.0, 0.0, -1.0), (0.0, 0.0, 1.0), (0.0, 2.0, -1.0), (0.0, 2.0, 1.0), (2.0, 0.0, -1.0), (2.0, 0.0, 1.0), (2.0, 2.0, -1.0), (2.0, 2.0, 1.0), (0.0, 2.0, -1.0), (0.0, 2.0, 1.0), (0.0, 4.0, -1.0), (0.0, 4.0, 1.0), (2.0, 2.0, -1.0), (2.0, 2.0, 1.0), (2.0, 4.0, -1.0), (2.0, 4.0, 1.0), (0.0, 4.0, -1.0), (0.0, 4.0, 1.0), (0.0, 6.0, -1.0), (0.0, 6.0, 1.0), (2.0, 4.0, -1.0), (2.0, 4.0, 1.0), (2.0, 6.0, -1.0), (2.0, 6.0, 1.0), (0.0, -2.0, -1.0), (0.0, -2.0, 1.0), (0.0, 0.0, -1.0), (0.0, 0.0, 1.0), (2.0, -2.0, -1.0), (2.0, -2.0, 1.0), (2.0, 0.0, -1.0), (2.0, 0.0, 1.0), (0.0, -6.0, -1.0), (0.0, -6.0, 1.0), (0.0, -4.0, -1.0), (0.0, -4.0, 1.0), (2.0, -6.0, -1.0), (2.0, -6.0, 1.0), (2.0, -4.0, -1.0), (2.0, -4.0, 1.0), (2.0, -4.0, -1.0), (2.0, -4.0, 1.0), (2.0, -2.0, -1.0), (2.0, -2.0, 1.0), (4.0, -4.0, -1.0), (4.0, -4.0, 1.0), (4.0, -2.0, -1.0), (4.0, -2.0, 1.0), (2.0, -2.0, -1.0), (2.0, -2.0, 1.0), (2.0, 0.0, -1.0), (2.0, 0.0, 1.0), (4.0, -2.0, -1.0), (4.0, -2.0, 1.0), (4.0, 0.0, -1.0), (4.0, 0.0, 1.0), (2.0, 4.0, -1.0), (2.0, 4.0, 1.0), (2.0, 6.0, -1.0), (2.0, 6.0, 1.0), (4.0, 4.0, -1.0), (4.0, 4.0, 1.0), (4.0, 6.0, -1.0), (4.0, 6.0, 1.0), (2.0, 2.0, -1.0), (2.0, 2.0, 1.0), (2.0, 4.0, -1.0), (2.0, 4.0, 1.0), (4.0, 2.0, -1.0), (4.0, 2.0, 1.0), (4.0, 4.0, -1.0), (4.0, 4.0, 1.0), (4.0, 2.0, -1.0), (4.0, 2.0, 1.0), (4.0, 4.0, -1.0), (4.0, 4.0, 1.0), (6.0, 2.0, -1.0), (6.0, 2.0, 1.0), (6.0, 4.0, -1.0), (6.0, 4.0, 1.0), (2.0, 6.0, -1.0), (2.0, 6.0, 1.0), (2.0, 8.0, -1.0), (2.0, 8.0, 1.0), (4.0, 6.0, -1.0), (4.0, 6.0, 1.0), (4.0, 8.0, -1.0), (4.0, 8.0, 1.0), (4.0, -2.0, -1.0), (4.0, -2.0, 1.0), (4.0, 0.0, -1.0), (4.0, 0.0, 1.0), (6.0, -2.0, -1.0), (6.0, -2.0, 1.0), (6.0, 0.0, -1.0), (6.0, 0.0, 1.0), (4.0, -4.0, -1.0), (4.0, -4.0, 1.0), (4.0, -2.0, -1.0), (4.0, -2.0, 1.0), (6.0, -4.0, -1.0), (6.0, -4.0, 1.0), (6.0, -2.0, -1.0), (6.0, -2.0, 1.0), (0.0, 6.0, -1.0), (0.0, 6.0, 1.0), (0.0, 8.0, -1.0), (0.0, 8.0, 1.0), (2.0, 6.0, -1.0), (2.0, 6.0, 1.0), (2.0, 8.0, -1.0), (2.0, 8.0, 1.0), (4.0, 4.0, -1.0), (4.0, 4.0, 1.0), (4.0, 6.0, -1.0), (4.0, 6.0, 1.0), (6.0, 4.0, -1.0), (6.0, 4.0, 1.0), (6.0, 6.0, -1.0), (6.0, 6.0, 1.0), (8.0, -8.0, -1.0), (8.0, -8.0, 1.0), (8.0, -6.0, -1.0), (8.0, -6.0, 1.0), (10.0, -8.0, -1.0), (10.0, -8.0, 1.0), (10.0, -6.0, -1.0), (10.0, -6.0, 1.0), (10.0, -8.0, -1.0), (10.0, -8.0, 1.0), (10.0, -6.0, -1.0), (10.0, -6.0, 1.0), (12.0, -8.0, -1.0), (12.0, -8.0, 1.0), (12.0, -6.0, -1.0), (12.0, -6.0, 1.0), (6.0, 4.0, -1.0), (6.0, 4.0, 1.0), (6.0, 6.0, -1.0), (6.0, 6.0, 1.0), (8.0, 4.0, -1.0), (8.0, 4.0, 1.0), (8.0, 6.0, -1.0), (8.0, 6.0, 1.0), (6.0, -2.0, -1.0), (6.0, -2.0, 1.0), (6.0, 0.0, -1.0), (6.0, 0.0, 1.0), (8.0, -2.0, -1.0), (8.0, -2.0, 1.0), (8.0, 0.0, -1.0), (8.0, 0.0, 1.0), (6.0, 2.0, -1.0), (6.0, 2.0, 1.0), (6.0, 4.0, -1.0), (6.0, 4.0, 1.0), (8.0, 2.0, -1.0), (8.0, 2.0, 1.0), (8.0, 4.0, -1.0), (8.0, 4.0, 1.0), (6.0, 0.0, -1.0), (6.0, 0.0, 1.0), (6.0, 2.0, -1.0), (6.0, 2.0, 1.0), (8.0, 0.0, -1.0), (8.0, 0.0, 1.0), (8.0, 2.0, -1.0), (8.0, 2.0, 1.0), (4.0, -6.0, -1.0), (4.0, -6.0, 1.0), (4.0, -4.0, -1.0), (4.0, -4.0, 1.0), (6.0, -6.0, -1.0), (6.0, -6.0, 1.0), (6.0, -4.0, -1.0), (6.0, -4.0, 1.0), (6.0, -6.0, -1.0), (6.0, -6.0, 1.0), (6.0, -4.0, -1.0), (6.0, -4.0, 1.0), (8.0, -6.0, -1.0), (8.0, -6.0, 1.0), (8.0, -4.0, -1.0), (8.0, -4.0, 1.0), (8.0, 0.0, -1.0), (8.0, 0.0, 1.0), (8.0, 2.0, -1.0), (8.0, 2.0, 1.0), (10.0, 0.0, -1.0), (10.0, 0.0, 1.0), (10.0, 2.0, -1.0), (10.0, 2.0, 1.0), (8.0, 2.0, -1.0), (8.0, 2.0, 1.0), (8.0, 4.0, -1.0), (8.0, 4.0, 1.0), (10.0, 2.0, -1.0), (10.0, 2.0, 1.0), (10.0, 4.0, -1.0), (10.0, 4.0, 1.0), (8.0, -2.0, -1.0), (8.0, -2.0, 1.0), (8.0, 0.0, -1.0), (8.0, 0.0, 1.0), (10.0, -2.0, -1.0), (10.0, -2.0, 1.0), (10.0, 0.0, -1.0), (10.0, 0.0, 1.0), (10.0, -2.0, -1.0), (10.0, -2.0, 1.0), (10.0, 0.0, -1.0), (10.0, 0.0, 1.0), (12.0, -2.0, -1.0), (12.0, -2.0, 1.0), (12.0, 0.0, -1.0), (12.0, 0.0, 1.0), (8.0, 4.0, -1.0), (8.0, 4.0, 1.0), (8.0, 6.0, -1.0), (8.0, 6.0, 1.0), (10.0, 4.0, -1.0), (10.0, 4.0, 1.0), (10.0, 6.0, -1.0), (10.0, 6.0, 1.0), (10.0, 2.0, -1.0), (10.0, 2.0, 1.0), (10.0, 4.0, -1.0), (10.0, 4.0, 1.0), (12.0, 2.0, -1.0), (12.0, 2.0, 1.0), (12.0, 4.0, -1.0), (12.0, 4.0, 1.0), (10.0, 0.0, -1.0), (10.0, 0.0, 1.0), (10.0, 2.0, -1.0), (10.0, 2.0, 1.0), (12.0, 0.0, -1.0), (12.0, 0.0, 1.0), (12.0, 2.0, -1.0), (12.0, 2.0, 1.0)], [], [(0, 1, 3, 2), (2, 3, 7, 6), (6, 7, 5, 4), (4, 5, 1, 0), (2, 6, 4, 0), (7, 3, 1, 5), (8, 9, 11, 10), (10, 11, 15, 14), (14, 15, 13, 12), (12, 13, 9, 8), (10, 14, 12, 8), (15, 11, 9, 13), (16, 17, 19, 18), (18, 19, 23, 22), (22, 23, 21, 20), (20, 21, 17, 16), (18, 22, 20, 16), (23, 19, 17, 21), (24, 25, 27, 26), (26, 27, 31, 30), (30, 31, 29, 28), (28, 29, 25, 24), (26, 30, 28, 24), (31, 27, 25, 29), (32, 33, 35, 34), (34, 35, 39, 38), (38, 39, 37, 36), (36, 37, 33, 32), (34, 38, 36, 32), (39, 35, 33, 37), (40, 41, 43, 42), (42, 43, 47, 46), (46, 47, 45, 44), (44, 45, 41, 40), (42, 46, 44, 40), (47, 43, 41, 45), (48, 49, 51, 50), (50, 51, 55, 54), (54, 55, 53, 52), (52, 53, 49, 48), (50, 54, 52, 48), (55, 51, 49, 53), (56, 57, 59, 58), (58, 59, 63, 62), (62, 63, 61, 60), (60, 61, 57, 56), (58, 62, 60, 56), (63, 59, 57, 61), (64, 65, 67, 66), (66, 67, 71, 70), (70, 71, 69, 68), (68, 69, 65, 64), (66, 70, 68, 64), (71, 67, 65, 69), (72, 73, 75, 74), (74, 75, 79, 78), (78, 79, 77, 76), (76, 77, 73, 72), (74, 78, 76, 72), (79, 75, 73, 77), (80, 81, 83, 82), (82, 83, 87, 86), (86, 87, 85, 84), (84, 85, 81, 80), (82, 86, 84, 80), (87, 83, 81, 85), (88, 89, 91, 90), (90, 91, 95, 94), (94, 95, 93, 92), (92, 93, 89, 88), (90, 94, 92, 88), (95, 91, 89, 93), (96, 97, 99, 98), (98, 99, 103, 102), (102, 103, 101, 100), (100, 101, 97, 96), (98, 102, 100, 96), (103, 99, 97, 101), (104, 105, 107, 106), (106, 107, 111, 110), (110, 111, 109, 108), (108, 109, 105, 104), (106, 110, 108, 104), (111, 107, 105, 109), (112, 113, 115, 114), (114, 115, 119, 118), (118, 119, 117, 116), (116, 117, 113, 112), (114, 118, 116, 112), (119, 115, 113, 117), (120, 121, 123, 122), (122, 123, 127, 126), (126, 127, 125, 124), (124, 125, 121, 120), (122, 126, 124, 120), (127, 123, 121, 125), (128, 129, 131, 130), (130, 131, 135, 134), (134, 135, 133, 132), (132, 133, 129, 128), (130, 134, 132, 128), (135, 131, 129, 133), (136, 137, 139, 138), (138, 139, 143, 142), (142, 143, 141, 140), (140, 141, 137, 136), (138, 142, 140, 136), (143, 139, 137, 141), (144, 145, 147, 146), (146, 147, 151, 150), (150, 151, 149, 148), (148, 149, 145, 144), (146, 150, 148, 144), (151, 147, 145, 149), (152, 153, 155, 154), (154, 155, 159, 158), (158, 159, 157, 156), (156, 157, 153, 152), (154, 158, 156, 152), (159, 155, 153, 157), (160, 161, 163, 162), (162, 163, 167, 166), (166, 167, 165, 164), (164, 165, 161, 160), (162, 166, 164, 160), (167, 163, 161, 165), (168, 169, 171, 170), (170, 171, 175, 174), (174, 175, 173, 172), (172, 173, 169, 168), (170, 174, 172, 168), (175, 171, 169, 173), (176, 177, 179, 178), (178, 179, 183, 182), (182, 183, 181, 180), (180, 181, 177, 176), (178, 182, 180, 176), (183, 179, 177, 181), (184, 185, 187, 186), (186, 187, 191, 190), (190, 191, 189, 188), (188, 189, 185, 184), (186, 190, 188, 184), (191, 187, 185, 189), (192, 193, 195, 194), (194, 195, 199, 198), (198, 199, 197, 196), (196, 197, 193, 192), (194, 198, 196, 192), (199, 195, 193, 197), (200, 201, 203, 202), (202, 203, 207, 206), (206, 207, 205, 204), (204, 205, 201, 200), (202, 206, 204, 200), (207, 203, 201, 205), (208, 209, 211, 210), (210, 211, 215, 214), (214, 215, 213, 212), (212, 213, 209, 208), (210, 214, 212, 208), (215, 211, 209, 213), (216, 217, 219, 218), (218, 219, 223, 222), (222, 223, 221, 220), (220, 221, 217, 216), (218, 222, 220, 216), (223, 219, 217, 221), (224, 225, 227, 226), (226, 227, 231, 230), (230, 231, 229, 228), (228, 229, 225, 224), (226, 230, 228, 224), (231, 227, 225, 229), (232, 233, 235, 234), (234, 235, 239, 238), (238, 239, 237, 236), (236, 237, 233, 232), (234, 238, 236, 232), (239, 235, 233, 237)])
me_cube_104.materials.append(mat_material_006)
me_cube_104.use_remesh_preserve_volume = False
me_cube_104.use_remesh_preserve_attributes = False
me_cube_104.use_mirror_vertex_groups = False
me_cube_104.update()
me_cube_033 = bpy.data.meshes.new('Cube.033')
me_cube_033.from_pydata([(0.0, 0.0, -1.0), (0.0, 0.0, 1.0), (0.0, 2.0, -1.0), (0.0, 2.0, 1.0), (2.0, 0.0, -1.0), (2.0, 0.0, 1.0), (2.0, 2.0, -1.0), (2.0, 2.0, 1.0), (0.0, 2.0, -1.0), (0.0, 2.0, 1.0), (0.0, 4.0, -1.0), (0.0, 4.0, 1.0), (2.0, 2.0, -1.0), (2.0, 2.0, 1.0), (2.0, 4.0, -1.0), (2.0, 4.0, 1.0), (2.384e-07, 6.0, -1.0), (2.384e-07, 6.0, 1.0), (2.384e-07, 8.0, -1.0), (2.384e-07, 8.0, 1.0), (2.0, 6.0, -1.0), (2.0, 6.0, 1.0), (2.0, 8.0, -1.0), (2.0, 8.0, 1.0), (0.0, 4.0, -1.0), (0.0, 4.0, 1.0), (0.0, 6.0, -1.0), (0.0, 6.0, 1.0), (2.0, 4.0, -1.0), (2.0, 4.0, 1.0), (2.0, 6.0, -1.0), (2.0, 6.0, 1.0), (0.0, -2.0, -1.0), (0.0, -2.0, 1.0), (0.0, 0.0, -1.0), (0.0, 0.0, 1.0), (2.0, -2.0, -1.0), (2.0, -2.0, 1.0), (2.0, 0.0, -1.0), (2.0, 0.0, 1.0), (4.0, -6.0, -1.0), (4.0, -6.0, 1.0), (4.0, -4.0, -1.0), (4.0, -4.0, 1.0), (6.0, -6.0, -1.0), (6.0, -6.0, 1.0), (6.0, -4.0, -1.0), (6.0, -4.0, 1.0), (2.0, 4.0, -1.0), (2.0, 4.0, 1.0), (2.0, 6.0, -1.0), (2.0, 6.0, 1.0), (4.0, 4.0, -1.0), (4.0, 4.0, 1.0), (4.0, 6.0, -1.0), (4.0, 6.0, 1.0), (4.0, 0.0, -1.0), (4.0, 0.0, 1.0), (4.0, 2.0, -1.0), (4.0, 2.0, 1.0), (6.0, 0.0, -1.0), (6.0, 0.0, 1.0), (6.0, 2.0, -1.0), (6.0, 2.0, 1.0), (4.0, -2.0, -1.0), (4.0, -2.0, 1.0), (4.0, 0.0, -1.0), (4.0, 0.0, 1.0), (6.0, -2.0, -1.0), (6.0, -2.0, 1.0), (6.0, 0.0, -1.0), (6.0, 0.0, 1.0), (2.0, 0.0, -1.0), (2.0, 0.0, 1.0), (2.0, 2.0, -1.0), (2.0, 2.0, 1.0), (4.0, 0.0, -1.0), (4.0, 0.0, 1.0), (4.0, 2.0, -1.0), (4.0, 2.0, 1.0), (6.0, -4.0, -1.0), (6.0, -4.0, 1.0), (6.0, -2.0, -1.0), (6.0, -2.0, 1.0), (8.0, -4.0, -1.0), (8.0, -4.0, 1.0), (8.0, -2.0, -1.0), (8.0, -2.0, 1.0), (4.0, 2.0, -1.0), (4.0, 2.0, 1.0), (4.0, 4.0, -1.0), (4.0, 4.0, 1.0), (6.0, 2.0, -1.0), (6.0, 2.0, 1.0), (6.0, 4.0, -1.0), (6.0, 4.0, 1.0), (2.384e-07, 8.0, -1.0), (2.384e-07, 8.0, 1.0), (2.384e-07, 10.0, -1.0), (2.384e-07, 10.0, 1.0), (2.0, 8.0, -1.0), (2.0, 8.0, 1.0), (2.0, 10.0, -1.0), (2.0, 10.0, 1.0), (2.0, 6.0, -1.0), (2.0, 6.0, 1.0), (2.0, 8.0, -1.0), (2.0, 8.0, 1.0), (4.0, 6.0, -1.0), (4.0, 6.0, 1.0), (4.0, 8.0, -1.0), (4.0, 8.0, 1.0), (4.0, 4.0, -1.0), (4.0, 4.0, 1.0), (4.0, 6.0, -1.0), (4.0, 6.0, 1.0), (6.0, 4.0, -1.0), (6.0, 4.0, 1.0), (6.0, 6.0, -1.0), (6.0, 6.0, 1.0), (6.0, 2.0, -1.0), (6.0, 2.0, 1.0), (6.0, 4.0, -1.0), (6.0, 4.0, 1.0), (8.0, 2.0, -1.0), (8.0, 2.0, 1.0), (8.0, 4.0, -1.0), (8.0, 4.0, 1.0), (6.0, 0.0, -1.0), (6.0, 0.0, 1.0), (6.0, 2.0, -1.0), (6.0, 2.0, 1.0), (8.0, 0.0, -1.0), (8.0, 0.0, 1.0), (8.0, 2.0, -1.0), (8.0, 2.0, 1.0)], [], [(0, 1, 3, 2), (2, 3, 7, 6), (6, 7, 5, 4), (4, 5, 1, 0), (2, 6, 4, 0), (7, 3, 1, 5), (8, 9, 11, 10), (10, 11, 15, 14), (14, 15, 13, 12), (12, 13, 9, 8), (10, 14, 12, 8), (15, 11, 9, 13), (16, 17, 19, 18), (18, 19, 23, 22), (22, 23, 21, 20), (20, 21, 17, 16), (18, 22, 20, 16), (23, 19, 17, 21), (24, 25, 27, 26), (26, 27, 31, 30), (30, 31, 29, 28), (28, 29, 25, 24), (26, 30, 28, 24), (31, 27, 25, 29), (32, 33, 35, 34), (34, 35, 39, 38), (38, 39, 37, 36), (36, 37, 33, 32), (34, 38, 36, 32), (39, 35, 33, 37), (40, 41, 43, 42), (42, 43, 47, 46), (46, 47, 45, 44), (44, 45, 41, 40), (42, 46, 44, 40), (47, 43, 41, 45), (48, 49, 51, 50), (50, 51, 55, 54), (54, 55, 53, 52), (52, 53, 49, 48), (50, 54, 52, 48), (55, 51, 49, 53), (56, 57, 59, 58), (58, 59, 63, 62), (62, 63, 61, 60), (60, 61, 57, 56), (58, 62, 60, 56), (63, 59, 57, 61), (64, 65, 67, 66), (66, 67, 71, 70), (70, 71, 69, 68), (68, 69, 65, 64), (66, 70, 68, 64), (71, 67, 65, 69), (72, 73, 75, 74), (74, 75, 79, 78), (78, 79, 77, 76), (76, 77, 73, 72), (74, 78, 76, 72), (79, 75, 73, 77), (80, 81, 83, 82), (82, 83, 87, 86), (86, 87, 85, 84), (84, 85, 81, 80), (82, 86, 84, 80), (87, 83, 81, 85), (88, 89, 91, 90), (90, 91, 95, 94), (94, 95, 93, 92), (92, 93, 89, 88), (90, 94, 92, 88), (95, 91, 89, 93), (96, 97, 99, 98), (98, 99, 103, 102), (102, 103, 101, 100), (100, 101, 97, 96), (98, 102, 100, 96), (103, 99, 97, 101), (104, 105, 107, 106), (106, 107, 111, 110), (110, 111, 109, 108), (108, 109, 105, 104), (106, 110, 108, 104), (111, 107, 105, 109), (112, 113, 115, 114), (114, 115, 119, 118), (118, 119, 117, 116), (116, 117, 113, 112), (114, 118, 116, 112), (119, 115, 113, 117), (120, 121, 123, 122), (122, 123, 127, 126), (126, 127, 125, 124), (124, 125, 121, 120), (122, 126, 124, 120), (127, 123, 121, 125), (128, 129, 131, 130), (130, 131, 135, 134), (134, 135, 133, 132), (132, 133, 129, 128), (130, 134, 132, 128), (135, 131, 129, 133)])
me_cube_033.use_remesh_preserve_volume = False
me_cube_033.use_remesh_preserve_attributes = False
me_cube_033.use_mirror_vertex_groups = False
me_cube_033.update()

# ---- objects
ob_missile = bpy.data.objects.new('Missile', me_cube_046)
ob_player = bpy.data.objects.new('Player', me_cube_037)
ob_invadercstatea = bpy.data.objects.new('InvaderCStateA', me_cube_019)
ob_invaderastateb = bpy.data.objects.new('InvaderAStateB', me_cube_088)
ob_invaderbstatea = bpy.data.objects.new('InvaderBStateA', me_cube_053)
ob_invaderbstateb = bpy.data.objects.new('InvaderBStateB', me_cube_052)
ob_invaderastatea = bpy.data.objects.new('InvaderAStateA', me_cube_104)
ob_invadercstateb = bpy.data.objects.new('InvaderCStateB', me_cube_033)

# ---- transforms, parenting, visibility, modifiers, constraints
ob_missile.location = (1.454, -2.243, 0.01276)
ob_missile.scale = (0.01619, 0.04545, 0.04545)
ob_missile.lineart.crease_threshold = 0.0
ob_player.location = (0.0, -2.137, 0.0)
ob_player.scale = (0.04545, 0.04545, 0.04545)
ob_player.lineart.crease_threshold = 0.0
ob_invadercstatea.location = (1.229, -1.253, 4.199e-08)
ob_invadercstatea.scale = (0.04545, 0.04545, 0.04545)
ob_invadercstatea.lineart.crease_threshold = 0.0
_m = ob_invadercstatea.modifiers.new('Mirror', 'MIRROR')
ob_invaderastateb.location = (0.07152, 1.06, 0.0)
ob_invaderastateb.scale = (0.04545, 0.04545, 0.04545)
ob_invaderastateb.lineart.crease_threshold = 0.0
ob_invaderbstatea.location = (1.262, 0.0, 0.0)
ob_invaderbstatea.scale = (0.04545, 0.04545, 0.04545)
ob_invaderbstatea.lineart.crease_threshold = 0.0
ob_invaderbstateb.location = (0.0, 0.0, 0.0)
ob_invaderbstateb.scale = (0.04545, 0.04545, 0.04545)
ob_invaderbstateb.lineart.crease_threshold = 0.0
ob_invaderastatea.location = (1.268, 1.06, 0.0)
ob_invaderastatea.scale = (0.04545, 0.04545, 0.04545)
ob_invaderastatea.lineart.crease_threshold = 0.0
_m = ob_invaderastatea.modifiers.new('Mirror', 'MIRROR')
ob_invadercstateb.location = (-0.0391, -1.253, 4.741e-08)
ob_invadercstateb.scale = (0.04545, 0.04545, 0.04545)
ob_invadercstateb.lineart.crease_threshold = 0.0
_m = ob_invadercstateb.modifiers.new('Mirror', 'MIRROR')

# ---- collection membership
col_collection_2.objects.link(ob_missile)
col_collection_2.objects.link(ob_player)
col_collection_2.objects.link(ob_invadercstatea)
col_collection_2.objects.link(ob_invaderastateb)
col_collection_2.objects.link(ob_invaderbstatea)
col_collection_2.objects.link(ob_invaderbstateb)
col_collection_2.objects.link(ob_invaderastatea)
col_collection_2.objects.link(ob_invadercstateb)

# ---- scene / render settings (as saved in the file)
scene.frame_start = 1; scene.frame_end = 250; scene.frame_set(255)
scene.render.engine = 'BLENDER_EEVEE_NEXT'
scene.render.resolution_percentage = 50
scene.render.dither_intensity = 0.0
scene.cycles.use_denoising = False
scene.cycles.samples = 128
scene.cycles.sampling_pattern = 'TABULATED_SOBOL'
scene.cycles.light_sampling_threshold = 0.0
scene.cycles.use_adaptive_sampling = False
scene.cycles.use_light_tree = False
scene.cycles.blur_glossy = 0.0
scene.cycles.sample_clamp_indirect = 0.0
scene.view_settings.view_transform = 'Standard'
bpy.context.view_layer.update()

# ---- added for rendering (the .blend has no active camera and no usable light): camera, sun
cam_auto = bpy.data.cameras.new('AutoCamera')
cam_auto.lens = 50.0
cam_auto.sensor_width = 36.0
cam_auto.clip_end = 1000.0
ob_auto_camera = bpy.data.objects.new('AutoCamera', cam_auto)
scene.collection.objects.link(ob_auto_camera)
ob_auto_camera.location = (4.94056, -5.83357, 3.49965)
ob_auto_camera.rotation_euler = (1.09748, -7.21219e-08, 0.694738)
scene.camera = ob_auto_camera
light_auto_sun = bpy.data.lights.new('AutoSun', 'SUN')
light_auto_sun.energy = 3.0
light_auto_sun.angle = 0.0523599
ob_auto_sun = bpy.data.objects.new('AutoSun', light_auto_sun)
scene.collection.objects.link(ob_auto_sun)
ob_auto_sun.rotation_euler = (0.872665, 0.174533, 0.523599)
bpy.context.view_layer.update()
